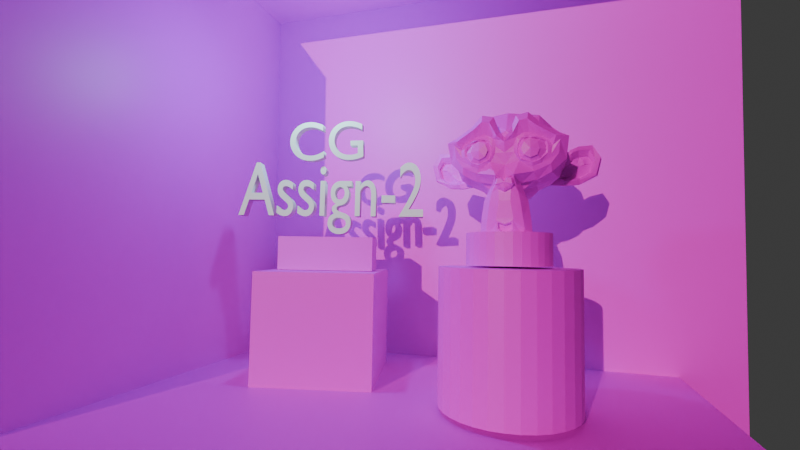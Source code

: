 # Source: Assign_2_scene.blend  (saved by Blender 4.0.36; exported with 4.5.12 LTS)
import bpy
from mathutils import Matrix  # noqa: F401  (used for matrix-valued properties, if any)

bpy.ops.wm.read_factory_settings(use_empty=True)
scene = bpy.context.scene
scene.name = 'Scene'

# ---- collections
col_collection = bpy.data.collections.new('Collection'); scene.collection.children.link(col_collection)

# ---- images (referenced by path relative to the original .blend; pixels are not part of the script)
import os
ASSET_DIR = os.environ.get("B2B_ASSET_DIR", "")  # directory of the original .blend (textures are referenced by path, not embedded)
HERE = os.path.dirname(os.path.abspath(__file__))  # packed textures are extracted next to this script under _unpacked/

def load_image(name, relpath, width, height, colorspace="sRGB"):
    """Load a texture the original file referenced (path relative to the .blend, or extracted next to this script)."""
    p = next((c for c in (os.path.join(HERE, relpath), os.path.join(ASSET_DIR, relpath)) if relpath and os.path.exists(c)), "")
    if p:
        img = bpy.data.images.load(p, check_existing=True)
        img.name = name
    else:  # same state as the original file: an image datablock whose file is absent (Cycles renders it pink)
        img = bpy.data.images.new(name, width, height)
        img.source = "FILE"
        img.filepath = "//" + (relpath or name)
    img.colorspace_settings.name = colorspace
    return img
img_wood_texture_png = load_image('wood_texture.png', 'textures/wood_texture.png', 1024, 1024, 'sRGB')
img_floor_text_png = load_image('floor_text.png', 'textures/floor_text.png', 1024, 1024, 'sRGB')
img_wood_texture_png_001 = load_image('wood_texture.png.001', 'textures/wood_texture.png', 1024, 1024, 'sRGB')
img_cube_texture_png = load_image('cube_texture.png', 'textures/cube_texture.png', 1024, 1024, 'sRGB')
img_wall_text_png = load_image('wall_text.png', 'textures/wall_text.png', 1024, 1024, 'sRGB')

# ---- materials (node trees are filled in below, after node groups)
mat_material_005 = bpy.data.materials.new('Material.005')
mat_material_005.use_transparent_shadow = False
mat_material_008 = bpy.data.materials.new('Material.008')
mat_material_008.use_transparent_shadow = False
mat_material_004 = bpy.data.materials.new('Material.004')
mat_material_004.use_transparent_shadow = False
mat_material_003 = bpy.data.materials.new('Material.003')
mat_material_003.use_transparent_shadow = False
mat_material_002 = bpy.data.materials.new('Material.002')
mat_material_002.use_transparent_shadow = False
mat_material_001 = bpy.data.materials.new('Material.001')
mat_material_001.alpha_threshold = 0.0
mat_material_001.use_transparent_shadow = False
mat_material_001.roughness = 0.5
mat_material_001.line_color = (0.0, 0.0, 0.0, 1.0)
mat_material = bpy.data.materials.new('Material')
mat_material.use_transparent_shadow = False
mat_material_011 = bpy.data.materials.new('Material.011')
mat_material_011.use_transparent_shadow = False
mat_material_007 = bpy.data.materials.new('Material.007')
mat_material_007.use_transparent_shadow = False

# ---- material node trees
mat_material_005.use_nodes = True; mat_material_005.node_tree.nodes.clear()
_N = mat_material_005.node_tree.nodes; _L = mat_material_005.node_tree.links
n0 = _N.new('ShaderNodeBsdfPrincipled'); n0.name = 'Principled BSDF'; n0.location = (10, 300)
n0.inputs[3].default_value = 1.45
n1 = _N.new('ShaderNodeOutputMaterial'); n1.name = 'Material Output'; n1.location = (300, 300)
n2 = _N.new('ShaderNodeTexImage'); n2.name = 'Image Texture'; n2.location = (-280, 280)
n2.image = img_wood_texture_png
_L.new(n0.outputs[0], n1.inputs[0])
_L.new(n2.outputs[0], n0.inputs[0])
n1.is_active_output = True
mat_material_008.use_nodes = True; mat_material_008.node_tree.nodes.clear()
_N = mat_material_008.node_tree.nodes; _L = mat_material_008.node_tree.links
n0 = _N.new('ShaderNodeBsdfPrincipled'); n0.name = 'Principled BSDF'; n0.location = (10, 300)
n0.inputs[3].default_value = 1.45
n1 = _N.new('ShaderNodeOutputMaterial'); n1.name = 'Material Output'; n1.location = (300, 300)
n2 = _N.new('ShaderNodeTexImage'); n2.name = 'Image Texture'; n2.location = (-280, 280)
n2.image = img_floor_text_png
_L.new(n0.outputs[0], n1.inputs[0])
_L.new(n2.outputs[0], n0.inputs[0])
n1.is_active_output = True
mat_material_004.use_nodes = True; mat_material_004.node_tree.nodes.clear()
_N = mat_material_004.node_tree.nodes; _L = mat_material_004.node_tree.links
n0 = _N.new('ShaderNodeBsdfPrincipled'); n0.name = 'Principled BSDF'; n0.location = (10, 300)
n0.inputs[3].default_value = 1.45
n1 = _N.new('ShaderNodeOutputMaterial'); n1.name = 'Material Output'; n1.location = (300, 300)
n2 = _N.new('ShaderNodeTexImage'); n2.name = 'Image Texture'; n2.location = (-280, 280)
n2.image = img_wood_texture_png_001
_L.new(n0.outputs[0], n1.inputs[0])
_L.new(n2.outputs[0], n0.inputs[0])
n1.is_active_output = True
mat_material_003.use_nodes = True; mat_material_003.node_tree.nodes.clear()
_N = mat_material_003.node_tree.nodes; _L = mat_material_003.node_tree.links
n0 = _N.new('ShaderNodeBsdfPrincipled'); n0.name = 'Principled BSDF'; n0.location = (10, 300)
n0.inputs[3].default_value = 1.45
n1 = _N.new('ShaderNodeOutputMaterial'); n1.name = 'Material Output'; n1.location = (300, 300)
n2 = _N.new('ShaderNodeTexImage'); n2.name = 'Image Texture'; n2.location = (-280, 280)
n2.image = img_wood_texture_png
_L.new(n0.outputs[0], n1.inputs[0])
_L.new(n2.outputs[0], n0.inputs[0])
n1.is_active_output = True
mat_material_002.use_nodes = True; mat_material_002.node_tree.nodes.clear()
_N = mat_material_002.node_tree.nodes; _L = mat_material_002.node_tree.links
n0 = _N.new('ShaderNodeBsdfPrincipled'); n0.name = 'Principled BSDF'; n0.location = (10, 300)
n0.inputs[3].default_value = 1.45
n1 = _N.new('ShaderNodeOutputMaterial'); n1.name = 'Material Output'; n1.location = (300, 300)
n2 = _N.new('ShaderNodeTexImage'); n2.name = 'Image Texture'; n2.location = (-280, 280)
n2.image = img_wood_texture_png_001
_L.new(n0.outputs[0], n1.inputs[0])
_L.new(n2.outputs[0], n0.inputs[0])
n1.is_active_output = True
mat_material_001.use_nodes = True; mat_material_001.node_tree.nodes.clear()
_N = mat_material_001.node_tree.nodes; _L = mat_material_001.node_tree.links
n0 = _N.new('ShaderNodeOutputMaterial'); n0.name = 'Material Output'; n0.location = (300, 300)
n1 = _N.new('ShaderNodeBsdfPrincipled'); n1.name = 'Principled BSDF'; n1.location = (10, 300)
n1.inputs[3].default_value = 1.45
n2 = _N.new('ShaderNodeTexImage'); n2.name = 'Image Texture'; n2.location = (-280, 280)
n2.image = img_cube_texture_png
_L.new(n1.outputs[0], n0.inputs[0])
_L.new(n2.outputs[0], n1.inputs[0])
n0.is_active_output = True
mat_material.use_nodes = True; mat_material.node_tree.nodes.clear()
_N = mat_material.node_tree.nodes; _L = mat_material.node_tree.links
n0 = _N.new('ShaderNodeBsdfPrincipled'); n0.name = 'Principled BSDF'; n0.location = (10, 300)
n0.inputs[3].default_value = 1.45
n1 = _N.new('ShaderNodeOutputMaterial'); n1.name = 'Material Output'; n1.location = (300, 300)
n2 = _N.new('ShaderNodeTexImage'); n2.name = 'Image Texture'; n2.location = (-280, 280)
n2.image = img_wall_text_png
_L.new(n0.outputs[0], n1.inputs[0])
_L.new(n2.outputs[0], n0.inputs[0])
n1.is_active_output = True
mat_material_011.use_nodes = True; mat_material_011.node_tree.nodes.clear()
_N = mat_material_011.node_tree.nodes; _L = mat_material_011.node_tree.links
n0 = _N.new('ShaderNodeBsdfPrincipled'); n0.name = 'Principled BSDF'; n0.location = (10, 300)
n0.inputs[3].default_value = 1.45
n1 = _N.new('ShaderNodeOutputMaterial'); n1.name = 'Material Output'; n1.location = (300, 300)
n2 = _N.new('ShaderNodeTexImage'); n2.name = 'Image Texture'; n2.location = (-280, 280)
n2.image = img_wall_text_png
_L.new(n0.outputs[0], n1.inputs[0])
_L.new(n2.outputs[0], n0.inputs[0])
n1.is_active_output = True
mat_material_007.use_nodes = True; mat_material_007.node_tree.nodes.clear()
_N = mat_material_007.node_tree.nodes; _L = mat_material_007.node_tree.links
n0 = _N.new('ShaderNodeBsdfPrincipled'); n0.name = 'Principled BSDF'; n0.location = (10, 300)
n0.inputs[3].default_value = 1.45
n1 = _N.new('ShaderNodeOutputMaterial'); n1.name = 'Material Output'; n1.location = (300, 300)
n2 = _N.new('ShaderNodeTexImage'); n2.name = 'Image Texture'; n2.location = (-280, 280)
n2.image = img_wood_texture_png
_L.new(n0.outputs[0], n1.inputs[0])
_L.new(n2.outputs[0], n0.inputs[0])
n1.is_active_output = True

# ---- world
world_world = bpy.data.worlds.new('World'); scene.world = world_world
world_world.use_nodes = True; world_world.node_tree.nodes.clear()
_N = world_world.node_tree.nodes; _L = world_world.node_tree.links
n0 = _N.new('ShaderNodeOutputWorld'); n0.name = 'World Output'; n0.location = (300, 300)
n1 = _N.new('ShaderNodeBackground'); n1.name = 'Background'; n1.location = (10, 300)
n1.inputs[0].default_value = (0.05088, 0.05088, 0.05088, 1.0)
_L.new(n1.outputs[0], n0.inputs[0])
n0.is_active_output = True
world_world.color = (0.05088, 0.05088, 0.05088)
world_world.use_sun_shadow = False
world_world.sun_shadow_jitter_overblur = 0.0

# ---- cameras
cam_camera = bpy.data.cameras.new('Camera')
cam_camera.clip_end = 100.0
cam_camera.lens = 20.0
cam_camera.ortho_scale = 7.314

# ---- lights
light_sun = bpy.data.lights.new('Sun', 'SUN')
light_sun.color = (1.0, 0.944, 0.6712)
light_sun.transmission_factor = 0.0
light_sun.energy = 2.0
light_light_001 = bpy.data.lights.new('Light.001', 'POINT')
light_light_001.color = (0.3466, 0.9274, 1.0)
light_light_001.transmission_factor = 0.0
light_light_001.use_soft_falloff = False
light_light_001.energy = 300.0
light_light_001.shadow_soft_size = 0.1
light_light_001.shadow_maximum_resolution = 0.006
light_light_001.use_absolute_resolution = True

# ---- meshes
me_suzanne = bpy.data.meshes.new('Suzanne')
me_suzanne.from_pydata([(0.4375, -0.7656, 0.1641), (-0.4375, -0.7656, 0.1641), (0.5, -0.6875, 0.09375), (-0.5, -0.6875, 0.09375), (0.5469, -0.5781, 0.05469), (-0.5469, -0.5781, 0.05469), (0.3516, -0.6172, -0.02344), (-0.3516, -0.6172, -0.02344), (0.3516, -0.7188, 0.03125), (-0.3516, -0.7188, 0.03125), (0.3516, -0.7812, 0.1328), (-0.3516, -0.7812, 0.1328), (0.2734, -0.7969, 0.1641), (-0.2734, -0.7969, 0.1641), (0.2031, -0.7422, 0.09375), (-0.2031, -0.7422, 0.09375), (0.1562, -0.6484, 0.05469), (-0.1562, -0.6484, 0.05469), (0.07812, -0.6562, 0.2422), (-0.07812, -0.6562, 0.2422), (0.1406, -0.7422, 0.2422), (-0.1406, -0.7422, 0.2422), (0.2422, -0.7969, 0.2422), (-0.2422, -0.7969, 0.2422), (0.2734, -0.7969, 0.3281), (-0.2734, -0.7969, 0.3281), (0.2031, -0.7422, 0.3906), (-0.2031, -0.7422, 0.3906), (0.1562, -0.6484, 0.4375), (-0.1562, -0.6484, 0.4375), (0.3516, -0.6172, 0.5156), (-0.3516, -0.6172, 0.5156), (0.3516, -0.7188, 0.4531), (-0.3516, -0.7188, 0.4531), (0.3516, -0.7812, 0.3594), (-0.3516, -0.7812, 0.3594), (0.4375, -0.7656, 0.3281), (-0.4375, -0.7656, 0.3281), (0.5, -0.6875, 0.3906), (-0.5, -0.6875, 0.3906), (0.5469, -0.5781, 0.4375), (-0.5469, -0.5781, 0.4375), (0.625, -0.5625, 0.2422), (-0.625, -0.5625, 0.2422), (0.5625, -0.6719, 0.2422), (-0.5625, -0.6719, 0.2422), (0.4688, -0.7578, 0.2422), (-0.4688, -0.7578, 0.2422), (0.4766, -0.7734, 0.2422), (-0.4766, -0.7734, 0.2422), (0.4453, -0.7812, 0.3359), (-0.4453, -0.7812, 0.3359), (0.3516, -0.8047, 0.375), (-0.3516, -0.8047, 0.375), (0.2656, -0.8203, 0.3359), (-0.2656, -0.8203, 0.3359), (0.2266, -0.8203, 0.2422), (-0.2266, -0.8203, 0.2422), (0.2656, -0.8203, 0.1562), (-0.2656, -0.8203, 0.1562), (0.3516, -0.8281, 0.2422), (-0.3516, -0.8281, 0.2422), (0.3516, -0.8047, 0.1172), (-0.3516, -0.8047, 0.1172), (0.4453, -0.7812, 0.1562), (-0.4453, -0.7812, 0.1562), (0.0, -0.7422, 0.4297), (0.0, -0.8203, 0.3516), (0.0, -0.7344, -0.6797), (0.0, -0.7812, -0.3203), (0.0, -0.7969, -0.1875), (0.0, -0.7188, -0.7734), (0.0, -0.6016, 0.4062), (0.0, -0.5703, 0.5703), (0.0, 0.5469, 0.8984), (0.0, 0.8516, 0.5625), (0.0, 0.8281, 0.07031), (0.0, 0.3516, -0.3828), (0.2031, -0.5625, -0.1875), (-0.2031, -0.5625, -0.1875), (0.3125, -0.5703, -0.4375), (-0.3125, -0.5703, -0.4375), (0.3516, -0.5703, -0.6953), (-0.3516, -0.5703, -0.6953), (0.3672, -0.5312, -0.8906), (-0.3672, -0.5312, -0.8906), (0.3281, -0.5234, -0.9453), (-0.3281, -0.5234, -0.9453), (0.1797, -0.5547, -0.9688), (-0.1797, -0.5547, -0.9688), (0.0, -0.5781, -0.9844), (0.4375, -0.5312, -0.1406), (-0.4375, -0.5312, -0.1406), (0.6328, -0.5391, -0.03906), (-0.6328, -0.5391, -0.03906), (0.8281, -0.4453, 0.1484), (-0.8281, -0.4453, 0.1484), (0.8594, -0.5938, 0.4297), (-0.8594, -0.5938, 0.4297), (0.7109, -0.625, 0.4844), (-0.7109, -0.625, 0.4844), (0.4922, -0.6875, 0.6016), (-0.4922, -0.6875, 0.6016), (0.3203, -0.7344, 0.7578), (-0.3203, -0.7344, 0.7578), (0.1562, -0.7578, 0.7188), (-0.1562, -0.7578, 0.7188), (0.0625, -0.75, 0.4922), (-0.0625, -0.75, 0.4922), (0.1641, -0.7734, 0.4141), (-0.1641, -0.7734, 0.4141), (0.125, -0.7656, 0.3047), (-0.125, -0.7656, 0.3047), (0.2031, -0.7422, 0.09375), (-0.2031, -0.7422, 0.09375), (0.375, -0.7031, 0.01562), (-0.375, -0.7031, 0.01562), (0.4922, -0.6719, 0.0625), (-0.4922, -0.6719, 0.0625), (0.625, -0.6484, 0.1875), (-0.625, -0.6484, 0.1875), (0.6406, -0.6484, 0.2969), (-0.6406, -0.6484, 0.2969), (0.6016, -0.6641, 0.375), (-0.6016, -0.6641, 0.375), (0.4297, -0.7188, 0.4375), (-0.4297, -0.7188, 0.4375), (0.25, -0.7578, 0.4688), (-0.25, -0.7578, 0.4688), (0.0, -0.7344, -0.7656), (0.1094, -0.7344, -0.7188), (-0.1094, -0.7344, -0.7188), (0.1172, -0.7109, -0.8359), (-0.1172, -0.7109, -0.8359), (0.0625, -0.6953, -0.8828), (-0.0625, -0.6953, -0.8828), (0.0, -0.6875, -0.8906), (0.0, -0.75, -0.1953), (0.0, -0.7422, -0.1406), (0.1016, -0.7422, -0.1484), (-0.1016, -0.7422, -0.1484), (0.125, -0.75, -0.2266), (-0.125, -0.75, -0.2266), (0.08594, -0.7422, -0.2891), (-0.08594, -0.7422, -0.2891), (0.3984, -0.6719, -0.04688), (-0.3984, -0.6719, -0.04688), (0.6172, -0.625, 0.05469), (-0.6172, -0.625, 0.05469), (0.7266, -0.6016, 0.2031), (-0.7266, -0.6016, 0.2031), (0.7422, -0.6562, 0.375), (-0.7422, -0.6562, 0.375), (0.6875, -0.7266, 0.4141), (-0.6875, -0.7266, 0.4141), (0.4375, -0.7969, 0.5469), (-0.4375, -0.7969, 0.5469), (0.3125, -0.8359, 0.6406), (-0.3125, -0.8359, 0.6406), (0.2031, -0.8516, 0.6172), (-0.2031, -0.8516, 0.6172), (0.1016, -0.8438, 0.4297), (-0.1016, -0.8438, 0.4297), (0.125, -0.8125, -0.1016), (-0.125, -0.8125, -0.1016), (0.2109, -0.7109, -0.4453), (-0.2109, -0.7109, -0.4453), (0.25, -0.6875, -0.7031), (-0.25, -0.6875, -0.7031), (0.2656, -0.6641, -0.8203), (-0.2656, -0.6641, -0.8203), (0.2344, -0.6328, -0.9141), (-0.2344, -0.6328, -0.9141), (0.1641, -0.6328, -0.9297), (-0.1641, -0.6328, -0.9297), (0.0, -0.6406, -0.9453), (0.0, -0.7266, 0.04688), (0.0, -0.7656, 0.2109), (0.3281, -0.7422, 0.4766), (-0.3281, -0.7422, 0.4766), (0.1641, -0.75, 0.1406), (-0.1641, -0.75, 0.1406), (0.1328, -0.7578, 0.2109), (-0.1328, -0.7578, 0.2109), (0.1172, -0.7344, -0.6875), (-0.1172, -0.7344, -0.6875), (0.07812, -0.75, -0.4453), (-0.07812, -0.75, -0.4453), (0.0, -0.75, -0.4453), (0.0, -0.7422, -0.3281), (0.09375, -0.7812, -0.2734), (-0.09375, -0.7812, -0.2734), (0.1328, -0.7969, -0.2266), (-0.1328, -0.7969, -0.2266), (0.1094, -0.7812, -0.1328), (-0.1094, -0.7812, -0.1328), (0.03906, -0.7812, -0.125), (-0.03906, -0.7812, -0.125), (0.0, -0.8281, -0.2031), (0.04688, -0.8125, -0.1484), (-0.04688, -0.8125, -0.1484), (0.09375, -0.8125, -0.1562), (-0.09375, -0.8125, -0.1562), (0.1094, -0.8281, -0.2266), (-0.1094, -0.8281, -0.2266), (0.07812, -0.8047, -0.25), (-0.07812, -0.8047, -0.25), (0.0, -0.8047, -0.2891), (0.2578, -0.5547, -0.3125), (-0.2578, -0.5547, -0.3125), (0.1641, -0.7109, -0.2422), (-0.1641, -0.7109, -0.2422), (0.1797, -0.7109, -0.3125), (-0.1797, -0.7109, -0.3125), (0.2344, -0.5547, -0.25), (-0.2344, -0.5547, -0.25), (0.0, -0.6875, -0.875), (0.04688, -0.6875, -0.8672), (-0.04688, -0.6875, -0.8672), (0.09375, -0.7109, -0.8203), (-0.09375, -0.7109, -0.8203), (0.09375, -0.7266, -0.7422), (-0.09375, -0.7266, -0.7422), (0.0, -0.6562, -0.7812), (0.09375, -0.6641, -0.75), (-0.09375, -0.6641, -0.75), (0.09375, -0.6406, -0.8125), (-0.09375, -0.6406, -0.8125), (0.04688, -0.6328, -0.8516), (-0.04688, -0.6328, -0.8516), (0.0, -0.6328, -0.8594), (0.1719, -0.7812, 0.2188), (-0.1719, -0.7812, 0.2188), (0.1875, -0.7734, 0.1562), (-0.1875, -0.7734, 0.1562), (0.3359, -0.7578, 0.4297), (-0.3359, -0.7578, 0.4297), (0.2734, -0.7734, 0.4219), (-0.2734, -0.7734, 0.4219), (0.4219, -0.7734, 0.3984), (-0.4219, -0.7734, 0.3984), (0.5625, -0.6953, 0.3516), (-0.5625, -0.6953, 0.3516), (0.5859, -0.6875, 0.2891), (-0.5859, -0.6875, 0.2891), (0.5781, -0.6797, 0.1953), (-0.5781, -0.6797, 0.1953), (0.4766, -0.7188, 0.1016), (-0.4766, -0.7188, 0.1016), (0.375, -0.7422, 0.0625), (-0.375, -0.7422, 0.0625), (0.2266, -0.7812, 0.1094), (-0.2266, -0.7812, 0.1094), (0.1797, -0.7812, 0.2969), (-0.1797, -0.7812, 0.2969), (0.2109, -0.7812, 0.375), (-0.2109, -0.7812, 0.375), (0.2344, -0.7578, 0.3594), (-0.2344, -0.7578, 0.3594), (0.1953, -0.7578, 0.2969), (-0.1953, -0.7578, 0.2969), (0.2422, -0.7578, 0.125), (-0.2422, -0.7578, 0.125), (0.375, -0.7266, 0.08594), (-0.375, -0.7266, 0.08594), (0.4609, -0.7031, 0.1172), (-0.4609, -0.7031, 0.1172), (0.5469, -0.6719, 0.2109), (-0.5469, -0.6719, 0.2109), (0.5547, -0.6719, 0.2812), (-0.5547, -0.6719, 0.2812), (0.5312, -0.6797, 0.3359), (-0.5312, -0.6797, 0.3359), (0.4141, -0.75, 0.3906), (-0.4141, -0.75, 0.3906), (0.2812, -0.7656, 0.3984), (-0.2812, -0.7656, 0.3984), (0.3359, -0.75, 0.4062), (-0.3359, -0.75, 0.4062), (0.2031, -0.75, 0.1719), (-0.2031, -0.75, 0.1719), (0.1953, -0.75, 0.2266), (-0.1953, -0.75, 0.2266), (0.1094, -0.6094, 0.4609), (-0.1094, -0.6094, 0.4609), (0.1953, -0.6172, 0.6641), (-0.1953, -0.6172, 0.6641), (0.3359, -0.5938, 0.6875), (-0.3359, -0.5938, 0.6875), (0.4844, -0.5547, 0.5547), (-0.4844, -0.5547, 0.5547), (0.6797, -0.4922, 0.4531), (-0.6797, -0.4922, 0.4531), (0.7969, -0.4609, 0.4062), (-0.7969, -0.4609, 0.4062), (0.7734, -0.375, 0.1641), (-0.7734, -0.375, 0.1641), (0.6016, -0.4141, 0.0), (-0.6016, -0.4141, 0.0), (0.4375, -0.4688, -0.09375), (-0.4375, -0.4688, -0.09375), (0.0, -0.2891, 0.8984), (0.0, 0.07812, 0.9844), (0.0, 0.6719, -0.1953), (0.0, -0.1875, -0.4609), (0.0, -0.4609, -0.9766), (0.0, -0.3438, -0.8047), (0.0, -0.3203, -0.5703), (0.0, -0.2812, -0.4844), (0.8516, -0.05469, 0.2344), (-0.8516, -0.05469, 0.2344), (0.8594, 0.04688, 0.3203), (-0.8594, 0.04688, 0.3203), (0.7734, 0.4375, 0.2656), (-0.7734, 0.4375, 0.2656), (0.4609, 0.7031, 0.4375), (-0.4609, 0.7031, 0.4375), (0.7344, -0.07031, -0.04688), (-0.7344, -0.07031, -0.04688), (0.5938, 0.1641, -0.125), (-0.5938, 0.1641, -0.125), (0.6406, 0.4297, -0.007812), (-0.6406, 0.4297, -0.007812), (0.3359, 0.6641, 0.05469), (-0.3359, 0.6641, 0.05469), (0.2344, -0.4062, -0.3516), (-0.2344, -0.4062, -0.3516), (0.1797, -0.2578, -0.4141), (-0.1797, -0.2578, -0.4141), (0.2891, -0.3828, -0.7109), (-0.2891, -0.3828, -0.7109), (0.25, -0.3906, -0.5), (-0.25, -0.3906, -0.5), (0.3281, -0.3984, -0.9141), (-0.3281, -0.3984, -0.9141), (0.1406, -0.3672, -0.7578), (-0.1406, -0.3672, -0.7578), (0.125, -0.3594, -0.5391), (-0.125, -0.3594, -0.5391), (0.1641, -0.4375, -0.9453), (-0.1641, -0.4375, -0.9453), (0.2188, -0.4297, -0.2812), (-0.2188, -0.4297, -0.2812), (0.2109, -0.4688, -0.2266), (-0.2109, -0.4688, -0.2266), (0.2031, -0.5, -0.1719), (-0.2031, -0.5, -0.1719), (0.2109, -0.1641, -0.3906), (-0.2109, -0.1641, -0.3906), (0.2969, 0.2656, -0.3125), (-0.2969, 0.2656, -0.3125), (0.3438, 0.5391, -0.1484), (-0.3438, 0.5391, -0.1484), (0.4531, 0.3828, 0.8672), (-0.4531, 0.3828, 0.8672), (0.4531, 0.07031, 0.9297), (-0.4531, 0.07031, 0.9297), (0.4531, -0.2344, 0.8516), (-0.4531, -0.2344, 0.8516), (0.4609, -0.4297, 0.5234), (-0.4609, -0.4297, 0.5234), (0.7266, -0.3359, 0.4062), (-0.7266, -0.3359, 0.4062), (0.6328, -0.2812, 0.4531), (-0.6328, -0.2812, 0.4531), (0.6406, -0.05469, 0.7031), (-0.6406, -0.05469, 0.7031), (0.7969, -0.125, 0.5625), (-0.7969, -0.125, 0.5625), (0.7969, 0.1172, 0.6172), (-0.7969, 0.1172, 0.6172), (0.6406, 0.1953, 0.75), (-0.6406, 0.1953, 0.75), (0.6406, 0.4453, 0.6797), (-0.6406, 0.4453, 0.6797), (0.7969, 0.3594, 0.5391), (-0.7969, 0.3594, 0.5391), (0.6172, 0.5859, 0.3281), (-0.6172, 0.5859, 0.3281), (0.4844, 0.5469, 0.02344), (-0.4844, 0.5469, 0.02344), (0.8203, 0.2031, 0.3281), (-0.8203, 0.2031, 0.3281), (0.4062, -0.1484, -0.1719), (-0.4062, -0.1484, -0.1719), (0.4297, 0.2109, -0.1953), (-0.4297, 0.2109, -0.1953), (0.8906, 0.2344, 0.4062), (-0.8906, 0.2344, 0.4062), (0.7734, 0.125, -0.1406), (-0.7734, 0.125, -0.1406), (1.039, 0.3281, -0.1016), (-1.039, 0.3281, -0.1016), (1.281, 0.4297, 0.05469), (-1.281, 0.4297, 0.05469), (1.352, 0.4219, 0.3203), (-1.352, 0.4219, 0.3203), (1.234, 0.4219, 0.5078), (-1.234, 0.4219, 0.5078), (1.023, 0.3125, 0.4766), (-1.023, 0.3125, 0.4766), (1.016, 0.2891, 0.4141), (-1.016, 0.2891, 0.4141), (1.188, 0.3906, 0.4375), (-1.188, 0.3906, 0.4375), (1.266, 0.4062, 0.2891), (-1.266, 0.4062, 0.2891), (1.211, 0.4062, 0.07812), (-1.211, 0.4062, 0.07812), (1.031, 0.3047, -0.03906), (-1.031, 0.3047, -0.03906), (0.8281, 0.1328, -0.07031), (-0.8281, 0.1328, -0.07031), (0.9219, 0.2188, 0.3594), (-0.9219, 0.2188, 0.3594), (0.9453, 0.2891, 0.3047), (-0.9453, 0.2891, 0.3047), (0.8828, 0.2109, -0.02344), (-0.8828, 0.2109, -0.02344), (1.039, 0.3672, 0.0), (-1.039, 0.3672, 0.0), (1.188, 0.4453, 0.09375), (-1.188, 0.4453, 0.09375), (1.234, 0.4453, 0.25), (-1.234, 0.4453, 0.25), (1.172, 0.4375, 0.3594), (-1.172, 0.4375, 0.3594), (1.023, 0.3594, 0.3438), (-1.023, 0.3594, 0.3438), (0.8438, 0.2109, 0.2891), (-0.8438, 0.2109, 0.2891), (0.8359, 0.2734, 0.1719), (-0.8359, 0.2734, 0.1719), (0.7578, 0.2734, 0.09375), (-0.7578, 0.2734, 0.09375), (0.8203, 0.2734, 0.08594), (-0.8203, 0.2734, 0.08594), (0.8438, 0.2734, 0.01562), (-0.8438, 0.2734, 0.01562), (0.8125, 0.2734, -0.01562), (-0.8125, 0.2734, -0.01562), (0.7266, 0.07031, 0.0), (-0.7266, 0.07031, 0.0), (0.7188, 0.1719, -0.02344), (-0.7188, 0.1719, -0.02344), (0.7188, 0.1875, 0.03906), (-0.7188, 0.1875, 0.03906), (0.7969, 0.2109, 0.2031), (-0.7969, 0.2109, 0.2031), (0.8906, 0.2656, 0.2422), (-0.8906, 0.2656, 0.2422), (0.8906, 0.3203, 0.2344), (-0.8906, 0.3203, 0.2344), (0.8125, 0.3203, -0.01562), (-0.8125, 0.3203, -0.01562), (0.8516, 0.3203, 0.01562), (-0.8516, 0.3203, 0.01562), (0.8281, 0.3203, 0.07812), (-0.8281, 0.3203, 0.07812), (0.7656, 0.3203, 0.09375), (-0.7656, 0.3203, 0.09375), (0.8438, 0.3203, 0.1719), (-0.8438, 0.3203, 0.1719), (1.039, 0.4141, 0.3281), (-1.039, 0.4141, 0.3281), (1.188, 0.4844, 0.3438), (-1.188, 0.4844, 0.3438), (1.258, 0.4922, 0.2422), (-1.258, 0.4922, 0.2422), (1.211, 0.4844, 0.08594), (-1.211, 0.4844, 0.08594), (1.047, 0.4219, 0.0), (-1.047, 0.4219, 0.0), (0.8828, 0.2656, -0.01562), (-0.8828, 0.2656, -0.01562), (0.9531, 0.3438, 0.2891), (-0.9531, 0.3438, 0.2891), (0.8906, 0.3281, 0.1094), (-0.8906, 0.3281, 0.1094), (0.9375, 0.3359, 0.0625), (-0.9375, 0.3359, 0.0625), (1.0, 0.3672, 0.125), (-1.0, 0.3672, 0.125), (0.9609, 0.3516, 0.1719), (-0.9609, 0.3516, 0.1719), (1.016, 0.375, 0.2344), (-1.016, 0.375, 0.2344), (1.055, 0.3828, 0.1875), (-1.055, 0.3828, 0.1875), (1.109, 0.3906, 0.2109), (-1.109, 0.3906, 0.2109), (1.086, 0.3906, 0.2734), (-1.086, 0.3906, 0.2734), (1.023, 0.4844, 0.4375), (-1.023, 0.4844, 0.4375), (1.25, 0.5469, 0.4688), (-1.25, 0.5469, 0.4688), (1.367, 0.5, 0.2969), (-1.367, 0.5, 0.2969), (1.312, 0.5312, 0.05469), (-1.312, 0.5312, 0.05469), (1.039, 0.4922, -0.08594), (-1.039, 0.4922, -0.08594), (0.7891, 0.3281, -0.125), (-0.7891, 0.3281, -0.125), (0.8594, 0.3828, 0.3828), (-0.8594, 0.3828, 0.3828)], [], [(46, 0, 2, 44), (3, 1, 47, 45), (44, 2, 4, 42), (5, 3, 45, 43), (2, 8, 6, 4), (7, 9, 3, 5), (0, 10, 8, 2), (9, 11, 1, 3), (10, 12, 14, 8), (15, 13, 11, 9), (8, 14, 16, 6), (17, 15, 9, 7), (14, 20, 18, 16), (19, 21, 15, 17), (12, 22, 20, 14), (21, 23, 13, 15), (22, 24, 26, 20), (27, 25, 23, 21), (20, 26, 28, 18), (29, 27, 21, 19), (26, 32, 30, 28), (31, 33, 27, 29), (24, 34, 32, 26), (33, 35, 25, 27), (34, 36, 38, 32), (39, 37, 35, 33), (32, 38, 40, 30), (41, 39, 33, 31), (38, 44, 42, 40), (43, 45, 39, 41), (36, 46, 44, 38), (45, 47, 37, 39), (46, 36, 50, 48), (51, 37, 47, 49), (36, 34, 52, 50), (53, 35, 37, 51), (34, 24, 54, 52), (55, 25, 35, 53), (24, 22, 56, 54), (57, 23, 25, 55), (22, 12, 58, 56), (59, 13, 23, 57), (12, 10, 62, 58), (63, 11, 13, 59), (10, 0, 64, 62), (65, 1, 11, 63), (0, 46, 48, 64), (49, 47, 1, 65), (60, 64, 48), (49, 65, 61), (62, 64, 60), (61, 65, 63), (60, 58, 62), (63, 59, 61), (60, 56, 58), (59, 57, 61), (60, 54, 56), (57, 55, 61), (60, 52, 54), (55, 53, 61), (60, 50, 52), (53, 51, 61), (60, 48, 50), (51, 49, 61), (88, 173, 175, 90), (175, 174, 89, 90), (86, 171, 173, 88), (174, 172, 87, 89), (84, 169, 171, 86), (172, 170, 85, 87), (82, 167, 169, 84), (170, 168, 83, 85), (80, 165, 167, 82), (168, 166, 81, 83), (78, 91, 145, 163), (146, 92, 79, 164), (91, 93, 147, 145), (148, 94, 92, 146), (93, 95, 149, 147), (150, 96, 94, 148), (95, 97, 151, 149), (152, 98, 96, 150), (97, 99, 153, 151), (154, 100, 98, 152), (99, 101, 155, 153), (156, 102, 100, 154), (101, 103, 157, 155), (158, 104, 102, 156), (103, 105, 159, 157), (160, 106, 104, 158), (105, 107, 161, 159), (162, 108, 106, 160), (107, 66, 67, 161), (67, 66, 108, 162), (109, 127, 159, 161), (160, 128, 110, 162), (127, 178, 157, 159), (158, 179, 128, 160), (125, 155, 157, 178), (158, 156, 126, 179), (123, 153, 155, 125), (156, 154, 124, 126), (121, 151, 153, 123), (154, 152, 122, 124), (119, 149, 151, 121), (152, 150, 120, 122), (117, 147, 149, 119), (150, 148, 118, 120), (115, 145, 147, 117), (148, 146, 116, 118), (113, 163, 145, 115), (146, 164, 114, 116), (113, 180, 176, 163), (176, 181, 114, 164), (109, 161, 67, 111), (67, 162, 110, 112), (111, 67, 177, 182), (177, 67, 112, 183), (176, 180, 182, 177), (183, 181, 176, 177), (134, 136, 175, 173), (175, 136, 135, 174), (132, 134, 173, 171), (174, 135, 133, 172), (130, 132, 171, 169), (172, 133, 131, 170), (165, 186, 184, 167), (185, 187, 166, 168), (130, 169, 167, 184), (168, 170, 131, 185), (143, 189, 188, 186), (188, 189, 144, 187), (184, 186, 188, 68), (188, 187, 185, 68), (129, 130, 184, 68), (185, 131, 129, 68), (141, 192, 190, 143), (191, 193, 142, 144), (139, 194, 192, 141), (193, 195, 140, 142), (138, 196, 194, 139), (195, 197, 138, 140), (137, 70, 196, 138), (197, 70, 137, 138), (189, 143, 190, 69), (191, 144, 189, 69), (69, 190, 205, 207), (206, 191, 69, 207), (70, 198, 199, 196), (200, 198, 70, 197), (196, 199, 201, 194), (202, 200, 197, 195), (194, 201, 203, 192), (204, 202, 195, 193), (192, 203, 205, 190), (206, 204, 193, 191), (198, 203, 201, 199), (202, 204, 198, 200), (198, 207, 205, 203), (206, 207, 198, 204), (138, 139, 163, 176), (164, 140, 138, 176), (139, 141, 210, 163), (211, 142, 140, 164), (141, 143, 212, 210), (213, 144, 142, 211), (143, 186, 165, 212), (166, 187, 144, 213), (80, 208, 212, 165), (213, 209, 81, 166), (208, 214, 210, 212), (211, 215, 209, 213), (78, 163, 210, 214), (211, 164, 79, 215), (130, 129, 71, 221), (71, 129, 131, 222), (132, 130, 221, 219), (222, 131, 133, 220), (134, 132, 219, 217), (220, 133, 135, 218), (136, 134, 217, 216), (218, 135, 136, 216), (216, 217, 228, 230), (229, 218, 216, 230), (217, 219, 226, 228), (227, 220, 218, 229), (219, 221, 224, 226), (225, 222, 220, 227), (221, 71, 223, 224), (223, 71, 222, 225), (223, 230, 228, 224), (229, 230, 223, 225), (224, 228, 226), (227, 229, 225), (182, 180, 233, 231), (234, 181, 183, 232), (111, 182, 231, 253), (232, 183, 112, 254), (109, 111, 253, 255), (254, 112, 110, 256), (180, 113, 251, 233), (252, 114, 181, 234), (113, 115, 249, 251), (250, 116, 114, 252), (115, 117, 247, 249), (248, 118, 116, 250), (117, 119, 245, 247), (246, 120, 118, 248), (119, 121, 243, 245), (244, 122, 120, 246), (121, 123, 241, 243), (242, 124, 122, 244), (123, 125, 239, 241), (240, 126, 124, 242), (125, 178, 235, 239), (236, 179, 126, 240), (178, 127, 237, 235), (238, 128, 179, 236), (127, 109, 255, 237), (256, 110, 128, 238), (237, 255, 257, 275), (258, 256, 238, 276), (235, 237, 275, 277), (276, 238, 236, 278), (239, 235, 277, 273), (278, 236, 240, 274), (241, 239, 273, 271), (274, 240, 242, 272), (243, 241, 271, 269), (272, 242, 244, 270), (245, 243, 269, 267), (270, 244, 246, 268), (247, 245, 267, 265), (268, 246, 248, 266), (249, 247, 265, 263), (266, 248, 250, 264), (251, 249, 263, 261), (264, 250, 252, 262), (233, 251, 261, 279), (262, 252, 234, 280), (255, 253, 259, 257), (260, 254, 256, 258), (253, 231, 281, 259), (282, 232, 254, 260), (231, 233, 279, 281), (280, 234, 232, 282), (66, 107, 283, 72), (284, 108, 66, 72), (107, 105, 285, 283), (286, 106, 108, 284), (105, 103, 287, 285), (288, 104, 106, 286), (103, 101, 289, 287), (290, 102, 104, 288), (101, 99, 291, 289), (292, 100, 102, 290), (99, 97, 293, 291), (294, 98, 100, 292), (97, 95, 295, 293), (296, 96, 98, 294), (95, 93, 297, 295), (298, 94, 96, 296), (93, 91, 299, 297), (300, 92, 94, 298), (307, 308, 327, 337), (328, 308, 307, 338), (306, 307, 337, 335), (338, 307, 306, 336), (305, 306, 335, 339), (336, 306, 305, 340), (88, 90, 305, 339), (305, 90, 89, 340), (86, 88, 339, 333), (340, 89, 87, 334), (84, 86, 333, 329), (334, 87, 85, 330), (82, 84, 329, 331), (330, 85, 83, 332), (329, 335, 337, 331), (338, 336, 330, 332), (329, 333, 339, 335), (340, 334, 330, 336), (325, 331, 337, 327), (338, 332, 326, 328), (80, 82, 331, 325), (332, 83, 81, 326), (208, 341, 343, 214), (344, 342, 209, 215), (80, 325, 341, 208), (342, 326, 81, 209), (78, 214, 343, 345), (344, 215, 79, 346), (78, 345, 299, 91), (300, 346, 79, 92), (76, 323, 351, 303), (352, 324, 76, 303), (303, 351, 349, 77), (350, 352, 303, 77), (77, 349, 347, 304), (348, 350, 77, 304), (304, 347, 327, 308), (328, 348, 304, 308), (325, 327, 347, 341), (348, 328, 326, 342), (295, 297, 317, 309), (318, 298, 296, 310), (75, 315, 323, 76), (324, 316, 75, 76), (301, 357, 355, 302), (356, 358, 301, 302), (302, 355, 353, 74), (354, 356, 302, 74), (74, 353, 315, 75), (316, 354, 74, 75), (291, 293, 361, 363), (362, 294, 292, 364), (363, 361, 367, 365), (368, 362, 364, 366), (365, 367, 369, 371), (370, 368, 366, 372), (371, 369, 375, 373), (376, 370, 372, 374), (313, 377, 373, 375), (374, 378, 314, 376), (315, 353, 373, 377), (374, 354, 316, 378), (353, 355, 371, 373), (372, 356, 354, 374), (355, 357, 365, 371), (366, 358, 356, 372), (357, 359, 363, 365), (364, 360, 358, 366), (289, 291, 363, 359), (364, 292, 290, 360), (73, 359, 357, 301), (358, 360, 73, 301), (283, 285, 287, 289), (288, 286, 284, 290), (283, 289, 359, 73), (360, 290, 284, 73), (72, 283, 73), (73, 284, 72), (293, 295, 309, 361), (310, 296, 294, 362), (309, 311, 367, 361), (368, 312, 310, 362), (311, 381, 369, 367), (370, 382, 312, 368), (313, 375, 369, 381), (370, 376, 314, 382), (347, 349, 385, 383), (386, 350, 348, 384), (317, 383, 385, 319), (386, 384, 318, 320), (297, 299, 383, 317), (384, 300, 298, 318), (299, 343, 341, 383), (342, 344, 300, 384), (341, 347, 383), (384, 348, 342), (299, 345, 343), (344, 346, 300), (313, 321, 379, 377), (380, 322, 314, 378), (315, 377, 379, 323), (380, 378, 316, 324), (319, 385, 379, 321), (380, 386, 320, 322), (349, 351, 379, 385), (380, 352, 350, 386), (323, 379, 351), (352, 380, 324), (399, 387, 413, 401), (414, 388, 400, 402), (399, 401, 403, 397), (404, 402, 400, 398), (397, 403, 405, 395), (406, 404, 398, 396), (395, 405, 407, 393), (408, 406, 396, 394), (393, 407, 409, 391), (410, 408, 394, 392), (391, 409, 411, 389), (412, 410, 392, 390), (409, 419, 417, 411), (418, 420, 410, 412), (407, 421, 419, 409), (420, 422, 408, 410), (405, 423, 421, 407), (422, 424, 406, 408), (403, 425, 423, 405), (424, 426, 404, 406), (401, 427, 425, 403), (426, 428, 402, 404), (401, 413, 415, 427), (416, 414, 402, 428), (317, 319, 443, 441), (444, 320, 318, 442), (319, 389, 411, 443), (412, 390, 320, 444), (309, 317, 441, 311), (442, 318, 310, 312), (381, 429, 413, 387), (414, 430, 382, 388), (411, 417, 439, 443), (440, 418, 412, 444), (437, 445, 443, 439), (444, 446, 438, 440), (433, 445, 437, 435), (438, 446, 434, 436), (431, 447, 445, 433), (446, 448, 432, 434), (429, 447, 431, 449), (432, 448, 430, 450), (413, 429, 449, 415), (450, 430, 414, 416), (311, 447, 429, 381), (430, 448, 312, 382), (311, 441, 445, 447), (446, 442, 312, 448), (441, 443, 445), (446, 444, 442), (415, 449, 451, 475), (452, 450, 416, 476), (449, 431, 461, 451), (462, 432, 450, 452), (431, 433, 459, 461), (460, 434, 432, 462), (433, 435, 457, 459), (458, 436, 434, 460), (435, 437, 455, 457), (456, 438, 436, 458), (437, 439, 453, 455), (454, 440, 438, 456), (439, 417, 473, 453), (474, 418, 440, 454), (427, 415, 475, 463), (476, 416, 428, 464), (425, 427, 463, 465), (464, 428, 426, 466), (423, 425, 465, 467), (466, 426, 424, 468), (421, 423, 467, 469), (468, 424, 422, 470), (419, 421, 469, 471), (470, 422, 420, 472), (417, 419, 471, 473), (472, 420, 418, 474), (457, 455, 479, 477), (480, 456, 458, 478), (477, 479, 481, 483), (482, 480, 478, 484), (483, 481, 487, 485), (488, 482, 484, 486), (485, 487, 489, 491), (490, 488, 486, 492), (463, 475, 485, 491), (486, 476, 464, 492), (451, 483, 485, 475), (486, 484, 452, 476), (451, 461, 477, 483), (478, 462, 452, 484), (457, 477, 461, 459), (462, 478, 458, 460), (453, 473, 479, 455), (480, 474, 454, 456), (471, 481, 479, 473), (480, 482, 472, 474), (469, 487, 481, 471), (482, 488, 470, 472), (467, 489, 487, 469), (488, 490, 468, 470), (465, 491, 489, 467), (490, 492, 466, 468), (463, 491, 465), (466, 492, 464), (391, 389, 503, 501), (504, 390, 392, 502), (393, 391, 501, 499), (502, 392, 394, 500), (395, 393, 499, 497), (500, 394, 396, 498), (397, 395, 497, 495), (498, 396, 398, 496), (399, 397, 495, 493), (496, 398, 400, 494), (387, 399, 493, 505), (494, 400, 388, 506), (493, 501, 503, 505), (504, 502, 494, 506), (493, 495, 499, 501), (500, 496, 494, 502), (495, 497, 499), (500, 498, 496), (313, 381, 387, 505), (388, 382, 314, 506), (313, 505, 503, 321), (504, 506, 314, 322), (319, 321, 503, 389), (504, 322, 320, 390)])
_uv = me_suzanne.uv_layers.new(name='UVMap')
_uv.uv.foreach_set('vector', [0.3868, 0.8908, 0.3942, 0.8992, 0.386, 0.9301, 0.3717, 0.9147, 0.5415, 0.8445, 0.5307, 0.8729, 0.527, 0.8567, 0.5345, 0.8126, 0.3717, 0.9147, 0.386, 0.9301, 0.3761, 0.9537, 0.3583, 0.9338, 0.5527, 0.8135, 0.5415, 0.8445, 0.5345, 0.8126, 0.5436, 0.7743, 0.6971, 0.9435, 0.6974, 0.9788, 0.6836, 0.988, 0.6836, 0.9423, 0.5527, 0.8864, 0.5415, 0.9003, 0.5415, 0.8445, 0.5527, 0.8135, 0.3942, 0.8992, 0.4055, 0.8872, 0.4063, 0.9108, 0.386, 0.9301, 0.5415, 0.9003, 0.5307, 0.9045, 0.5307, 0.8729, 0.5415, 0.8445, 0.2861, 0.9596, 0.2858, 0.9349, 0.2969, 0.9144, 0.297, 0.9623, 0.5349, 0.9468, 0.527, 0.9296, 0.5307, 0.9045, 0.5415, 0.9003, 0.297, 0.9623, 0.2969, 0.9144, 0.3091, 0.8932, 0.3091, 0.9558, 0.5443, 0.9479, 0.5349, 0.9468, 0.5415, 0.9003, 0.5527, 0.8864, 0.2969, 0.9144, 0.2915, 0.8809, 0.3016, 0.8521, 0.3091, 0.8932, 0.2619, 0.9677, 0.2683, 0.9358, 0.2829, 0.9304, 0.28, 0.9623, 0.2858, 0.9349, 0.2829, 0.9178, 0.2915, 0.8809, 0.2969, 0.9144, 0.2683, 0.9358, 0.2753, 0.896, 0.2829, 0.8937, 0.2829, 0.9304, 0.7816, 0.6283, 0.7812, 0.608, 0.7911, 0.6069, 0.7921, 0.6432, 0.2596, 0.9017, 0.2701, 0.8778, 0.2753, 0.896, 0.2683, 0.9358, 0.7921, 0.6432, 0.7911, 0.6069, 0.8058, 0.605, 0.8058, 0.6521, 0.2499, 0.9253, 0.2596, 0.9017, 0.2683, 0.9358, 0.2619, 0.9677, 0.7911, 0.6069, 0.7908, 0.5733, 0.8054, 0.5616, 0.8058, 0.605, 0.2517, 0.8605, 0.2607, 0.8521, 0.2596, 0.9017, 0.2499, 0.9253, 0.4055, 0.8329, 0.395, 0.8433, 0.3867, 0.829, 0.4065, 0.8102, 0.2607, 0.8521, 0.2706, 0.8523, 0.2701, 0.8778, 0.2596, 0.9017, 0.395, 0.8433, 0.3865, 0.8674, 0.3722, 0.8725, 0.3867, 0.829, 0.7878, 0.03931, 0.775, 0.033, 0.7725, 0.0123, 0.7831, 0.001702, 0.3867, 0.829, 0.3722, 0.8725, 0.3583, 0.8794, 0.3774, 0.8231, 0.8044, 0.04859, 0.7878, 0.03931, 0.7831, 0.001702, 0.7984, 4.206e-09, 0.3722, 0.8725, 0.3717, 0.9147, 0.3583, 0.9338, 0.3583, 0.8794, 0.8031, 0.09638, 0.7875, 0.07647, 0.7878, 0.03931, 0.8044, 0.04859, 0.3865, 0.8674, 0.3868, 0.8908, 0.3717, 0.9147, 0.3722, 0.8725, 0.7875, 0.07647, 0.7746, 0.05361, 0.775, 0.033, 0.7878, 0.03931, 0.4526, 0.7632, 0.4547, 0.7451, 0.457, 0.7471, 0.4547, 0.7661, 0.7732, 0.03152, 0.775, 0.033, 0.7746, 0.05361, 0.7725, 0.05347, 0.4547, 0.7451, 0.4526, 0.719, 0.4556, 0.7183, 0.457, 0.7471, 0.5622, 0.5251, 0.5594, 0.5223, 0.5557, 0.4953, 0.5574, 0.4949, 0.7815, 0.5906, 0.7812, 0.608, 0.7782, 0.6078, 0.7783, 0.5879, 0.5623, 0.5568, 0.5598, 0.5511, 0.5594, 0.5223, 0.5622, 0.5251, 0.7812, 0.608, 0.7816, 0.6283, 0.7788, 0.6307, 0.7782, 0.6078, 0.5579, 0.5752, 0.5557, 0.5665, 0.5598, 0.5511, 0.5623, 0.5568, 0.5616, 0.722, 0.558, 0.7411, 0.5557, 0.7368, 0.5594, 0.7145, 0.457, 0.7864, 0.4537, 0.7895, 0.4518, 0.7718, 0.455, 0.7661, 0.558, 0.7411, 0.5616, 0.7697, 0.5593, 0.7687, 0.5557, 0.7368, 0.4553, 0.8101, 0.4518, 0.8105, 0.4537, 0.7895, 0.457, 0.7864, 0.3112, 0.6417, 0.312, 0.6222, 0.3145, 0.6227, 0.3145, 0.645, 0.4441, 0.7134, 0.4461, 0.7162, 0.4494, 0.7423, 0.4471, 0.7419, 0.312, 0.6222, 0.3119, 0.6038, 0.3143, 0.603, 0.3145, 0.6227, 0.448, 0.6933, 0.4494, 0.6973, 0.4461, 0.7162, 0.4441, 0.7134, 0.7906, 0.88, 0.7938, 0.9238, 0.7856, 0.9301, 0.3544, 0.9185, 0.3581, 0.9358, 0.348, 0.966, 0.8004, 0.8914, 0.7938, 0.9238, 0.7906, 0.88, 0.348, 0.966, 0.3581, 0.9358, 0.357, 0.9716, 0.7906, 0.88, 0.7999, 0.858, 0.8004, 0.8914, 0.7959, 0.7119, 0.7859, 0.7182, 0.7924, 0.6854, 0.7906, 0.88, 0.7938, 0.8398, 0.7999, 0.858, 0.7859, 0.7182, 0.7782, 0.7075, 0.7924, 0.6854, 0.7906, 0.88, 0.7849, 0.847, 0.7938, 0.8398, 0.7782, 0.7075, 0.7787, 0.6816, 0.7924, 0.6854, 0.7906, 0.88, 0.7788, 0.8756, 0.7849, 0.847, 0.7787, 0.6816, 0.7856, 0.6594, 0.7924, 0.6854, 0.7906, 0.88, 0.7788, 0.9128, 0.7788, 0.8756, 0.7856, 0.6594, 0.7959, 0.6521, 0.7924, 0.6854, 0.7906, 0.88, 0.7856, 0.9301, 0.7788, 0.9128, 0.348, 0.9225, 0.3544, 0.9185, 0.348, 0.966, 0.6996, 0.9036, 0.692, 0.9142, 0.6895, 0.8655, 0.6959, 0.8533, 0.6895, 0.8655, 0.6861, 0.8125, 0.6932, 0.7922, 0.6959, 0.8533, 0.7028, 0.9423, 0.6923, 0.9355, 0.692, 0.9142, 0.6996, 0.9036, 0.6861, 0.8125, 0.6839, 0.7902, 0.6911, 0.7388, 0.6932, 0.7922, 0.3016, 0.8521, 0.3035, 0.7933, 0.3112, 0.7945, 0.3071, 0.8443, 0.6839, 0.7902, 0.6755, 0.7843, 0.6865, 0.7267, 0.6911, 0.7388, 0.2873, 0.8272, 0.2951, 0.7763, 0.3035, 0.7933, 0.3016, 0.8521, 0.6755, 0.7843, 0.6671, 0.7906, 0.6722, 0.734, 0.6865, 0.7267, 0.2673, 0.7962, 0.2759, 0.7417, 0.2951, 0.7763, 0.2873, 0.8272, 0.204, 0.6873, 0.2219, 0.6635, 0.2241, 0.7246, 0.2052, 0.7401, 0.2503, 0.5216, 0.2681, 0.5165, 0.2759, 0.5597, 0.2587, 0.603, 0.5108, 0.682, 0.527, 0.6496, 0.527, 0.7315, 0.5028, 0.7964, 0.7184, 0.9002, 0.7145, 0.9591, 0.7028, 0.9688, 0.7028, 0.914, 0.5087, 0.5991, 0.5208, 0.5839, 0.527, 0.6496, 0.5108, 0.682, 0.6822, 0.08723, 0.6944, 3.117e-08, 0.7005, 0.06005, 0.6901, 0.105, 0.5019, 0.552, 0.5172, 0.4949, 0.5208, 0.5839, 0.5087, 0.5991, 0.6944, 3.117e-08, 0.7169, 0.007808, 0.7146, 0.0596, 0.7005, 0.06005, 0.4876, 0.5472, 0.4893, 0.496, 0.5172, 0.4949, 0.5019, 0.552, 0.7169, 0.007808, 0.7249, 0.06136, 0.7188, 0.08921, 0.7146, 0.0596, 0.4334, 0.4396, 0.4303, 0.3988, 0.4426, 0.3784, 0.4394, 0.4106, 0.7249, 0.06136, 0.7396, 0.1421, 0.7356, 0.1814, 0.7188, 0.08921, 0.4098, 0.4798, 0.4096, 0.4342, 0.4303, 0.3988, 0.4334, 0.4396, 0.7396, 0.1421, 0.7568, 0.2034, 0.7463, 0.2273, 0.7356, 0.1814, 0.3962, 0.5007, 0.389, 0.4599, 0.4096, 0.4342, 0.4098, 0.4798, 0.7568, 0.2034, 0.7571, 0.2634, 0.7467, 0.2673, 0.7463, 0.2273, 0.5199, 0.8501, 0.5048, 0.8602, 0.5125, 0.8112, 0.5253, 0.8178, 0.7735, 0.4256, 0.7944, 0.4276, 0.7943, 0.4667, 0.7756, 0.4667, 0.5253, 0.9057, 0.5134, 0.9189, 0.5048, 0.8602, 0.5199, 0.8501, 0.7944, 0.4276, 0.8024, 0.4243, 0.8061, 0.4564, 0.7943, 0.4667, 0.5222, 0.9479, 0.5129, 0.9461, 0.5134, 0.9189, 0.5253, 0.9057, 0.7306, 0.2723, 0.7334, 0.2393, 0.7467, 0.2673, 0.733, 0.3052, 0.4575, 0.7379, 0.4735, 0.7147, 0.4753, 0.7476, 0.469, 0.7791, 0.7334, 0.2393, 0.7324, 0.2102, 0.7463, 0.2273, 0.7467, 0.2673, 0.4575, 0.6994, 0.4743, 0.6869, 0.4735, 0.7147, 0.4575, 0.7379, 0.771, 0.04894, 0.7581, 0.04337, 0.7571, 2.063e-08, 0.7725, 0.01763, 0.4575, 0.6994, 0.4662, 0.6585, 0.4786, 0.653, 0.4743, 0.6869, 0.7696, 0.1004, 0.7571, 0.124, 0.7581, 0.04337, 0.771, 0.04894, 0.4662, 0.6585, 0.4799, 0.5749, 0.4868, 0.5927, 0.4786, 0.653, 0.7724, 0.1197, 0.7627, 0.1389, 0.7571, 0.124, 0.7696, 0.1004, 0.4799, 0.5749, 0.4876, 0.5472, 0.4926, 0.5821, 0.4868, 0.5927, 0.7012, 0.1027, 0.7005, 0.06005, 0.7146, 0.0596, 0.7103, 0.09438, 0.4876, 0.5472, 0.5019, 0.552, 0.4991, 0.5933, 0.4926, 0.5821, 0.6934, 0.1548, 0.6901, 0.105, 0.7005, 0.06005, 0.7012, 0.1027, 0.5019, 0.552, 0.5087, 0.5991, 0.5045, 0.6464, 0.4991, 0.5933, 0.6919, 0.2009, 0.6862, 0.1893, 0.6901, 0.105, 0.6934, 0.1548, 0.5087, 0.5991, 0.5108, 0.682, 0.5047, 0.6915, 0.5045, 0.6464, 0.7024, 0.2629, 0.687, 0.3071, 0.6862, 0.1893, 0.6919, 0.2009, 0.7047, 0.4554, 0.6928, 0.3906, 0.7118, 0.3986, 0.7093, 0.4514, 0.7024, 0.2629, 0.7073, 0.276, 0.7032, 0.3294, 0.687, 0.3071, 0.7032, 0.3294, 0.7149, 0.3856, 0.7118, 0.3986, 0.6928, 0.3906, 0.7306, 0.2723, 0.733, 0.3052, 0.7288, 0.3372, 0.7222, 0.2871, 0.4752, 0.8112, 0.469, 0.7791, 0.4753, 0.7476, 0.4823, 0.7647, 0.7222, 0.2871, 0.7288, 0.3372, 0.717, 0.3316, 0.714, 0.2858, 0.4877, 0.8093, 0.4752, 0.8112, 0.4823, 0.7647, 0.4885, 0.7662, 0.7032, 0.3294, 0.7073, 0.276, 0.714, 0.2858, 0.717, 0.3316, 0.7202, 0.3746, 0.7149, 0.3856, 0.7032, 0.3294, 0.717, 0.3316, 0.6833, 0.8946, 0.6832, 0.8738, 0.6895, 0.8655, 0.692, 0.9142, 0.6895, 0.8655, 0.6832, 0.8738, 0.6811, 0.8558, 0.6861, 0.8125, 0.6804, 0.9135, 0.6833, 0.8946, 0.692, 0.9142, 0.6923, 0.9355, 0.6861, 0.8125, 0.6811, 0.8558, 0.6762, 0.8408, 0.6839, 0.7902, 0.3025, 0.724, 0.3111, 0.7384, 0.3112, 0.7945, 0.3035, 0.7933, 0.6839, 0.7902, 0.6762, 0.8408, 0.6676, 0.8447, 0.6755, 0.7843, 0.2759, 0.7417, 0.2815, 0.6921, 0.2997, 0.7243, 0.2951, 0.7763, 0.3072, 0.6473, 0.2865, 0.6407, 0.2895, 0.603, 0.3112, 0.6119, 0.3025, 0.724, 0.3035, 0.7933, 0.2951, 0.7763, 0.2997, 0.7243, 0.6671, 0.7906, 0.6755, 0.7843, 0.6676, 0.8447, 0.6655, 0.8413, 0.2681, 0.6848, 0.2741, 0.6593, 0.284, 0.6664, 0.2815, 0.6921, 0.284, 0.6664, 0.2741, 0.6593, 0.2736, 0.6283, 0.2865, 0.6407, 0.2997, 0.7243, 0.2815, 0.6921, 0.284, 0.6664, 0.3028, 0.6853, 0.284, 0.6664, 0.2865, 0.6407, 0.3072, 0.6473, 0.3028, 0.6853, 0.3099, 0.6913, 0.3025, 0.724, 0.2997, 0.7243, 0.3028, 0.6853, 0.3072, 0.6473, 0.3095, 0.6521, 0.3099, 0.6913, 0.3028, 0.6853, 0.6554, 0.9215, 0.6606, 0.9099, 0.6613, 0.9263, 0.6576, 0.9381, 0.7787, 0.1787, 0.7743, 0.1681, 0.7775, 0.1609, 0.7824, 0.1737, 0.2431, 0.8862, 0.2478, 0.8922, 0.2456, 0.9094, 0.2409, 0.901, 0.5099, 0.9802, 0.5112, 0.9592, 0.5164, 0.9593, 0.5162, 0.9772, 0.2409, 0.8549, 0.2463, 0.8703, 0.2478, 0.8922, 0.2431, 0.8862, 0.3131, 0.8562, 0.3133, 0.8776, 0.3091, 0.8831, 0.3091, 0.8521, 0.7948, 0.1006, 0.7939, 0.1179, 0.7875, 0.113, 0.7911, 0.09638, 0.4441, 0.713, 0.4378, 0.7039, 0.4376, 0.6958, 0.4424, 0.6933, 0.6603, 0.9587, 0.6576, 0.9381, 0.6613, 0.9263, 0.6644, 0.9493, 0.7787, 0.1787, 0.7824, 0.1737, 0.7859, 0.202, 0.7828, 0.2097, 0.7828, 0.2097, 0.7812, 0.2372, 0.778, 0.2363, 0.7794, 0.2134, 0.7759, 0.1876, 0.7787, 0.1787, 0.7828, 0.2097, 0.7794, 0.2134, 0.7939, 0.1179, 0.7948, 0.1299, 0.7885, 0.1257, 0.7875, 0.113, 0.442, 0.7217, 0.4362, 0.7098, 0.4378, 0.7039, 0.4441, 0.713, 0.5527, 0.9291, 0.5554, 0.9272, 0.5556, 0.9433, 0.5527, 0.9532, 0.5063, 0.9626, 0.5048, 0.9546, 0.5088, 0.9479, 0.5112, 0.9592, 0.5527, 0.9532, 0.5556, 0.9433, 0.5618, 0.9481, 0.5609, 0.9613, 0.5048, 0.9783, 0.5063, 0.9626, 0.5112, 0.9592, 0.5099, 0.9802, 0.6606, 0.9099, 0.6644, 0.9074, 0.6631, 0.9211, 0.6613, 0.9263, 0.7759, 0.1876, 0.7725, 0.1818, 0.7743, 0.1681, 0.7787, 0.1787, 0.5609, 0.9104, 0.5618, 0.9481, 0.5556, 0.9433, 0.5554, 0.9272, 0.4421, 0.7376, 0.4362, 0.747, 0.4362, 0.7098, 0.442, 0.7217, 0.7725, 0.215, 0.7794, 0.2134, 0.778, 0.2363, 0.7754, 0.25, 0.7759, 0.1876, 0.7794, 0.2134, 0.7725, 0.215, 0.7725, 0.1818, 0.7665, 0.4146, 0.7658, 0.4468, 0.7571, 0.4624, 0.7571, 0.3988, 0.6928, 0.3906, 0.6887, 0.3717, 0.687, 0.3375, 0.7032, 0.3294, 0.7658, 0.4468, 0.7693, 0.4609, 0.7729, 0.4678, 0.7571, 0.4624, 0.6822, 0.3897, 0.6824, 0.3831, 0.6887, 0.3717, 0.6928, 0.3906, 0.262, 0.6921, 0.2681, 0.6848, 0.266, 0.7221, 0.2607, 0.712, 0.7847, 0.1389, 0.7824, 0.1737, 0.7775, 0.1609, 0.7806, 0.1412, 0.2681, 0.6848, 0.2815, 0.6921, 0.2759, 0.7417, 0.266, 0.7221, 0.2895, 0.603, 0.2865, 0.6407, 0.2736, 0.6283, 0.2775, 0.604, 0.2673, 0.7962, 0.2582, 0.7719, 0.266, 0.7221, 0.2759, 0.7417, 0.2322, 0.6543, 0.2357, 0.7185, 0.2241, 0.7246, 0.2219, 0.6635, 0.2582, 0.7719, 0.2538, 0.7598, 0.2607, 0.712, 0.266, 0.7221, 0.2376, 0.6495, 0.2409, 0.7132, 0.2357, 0.7185, 0.2322, 0.6543, 0.2499, 0.7439, 0.2538, 0.6737, 0.2607, 0.712, 0.2538, 0.7598, 0.2376, 0.6495, 0.2442, 0.603, 0.2461, 0.7042, 0.2409, 0.7132, 0.6715, 0.9125, 0.6725, 0.88, 0.6739, 0.8769, 0.6732, 0.9067, 0.6739, 0.8769, 0.6725, 0.88, 0.6676, 0.8447, 0.6698, 0.8486, 0.6804, 0.9135, 0.6715, 0.9125, 0.6732, 0.9067, 0.679, 0.9057, 0.5532, 0.7827, 0.5527, 0.7743, 0.5609, 0.7885, 0.5584, 0.7938, 0.6833, 0.8946, 0.6804, 0.9135, 0.679, 0.9057, 0.6826, 0.8876, 0.5584, 0.7938, 0.5609, 0.7885, 0.5605, 0.8125, 0.5581, 0.8165, 0.5572, 0.8334, 0.5533, 0.8504, 0.5527, 0.8449, 0.556, 0.8316, 0.5581, 0.8165, 0.5605, 0.8125, 0.5572, 0.8334, 0.556, 0.8316, 0.2409, 0.9519, 0.2415, 0.943, 0.2487, 0.9513, 0.2481, 0.9602, 0.7552, 0.9513, 0.7603, 0.9569, 0.7622, 0.971, 0.7571, 0.9653, 0.2415, 0.943, 0.2409, 0.9239, 0.2496, 0.9363, 0.2487, 0.9513, 0.7552, 0.9343, 0.7622, 0.9403, 0.7603, 0.9569, 0.7552, 0.9513, 0.2409, 0.9239, 0.2421, 0.9094, 0.2494, 0.9226, 0.2496, 0.9363, 0.4559, 0.862, 0.4568, 0.8849, 0.4518, 0.8813, 0.4518, 0.8551, 0.7935, 0.2297, 0.7935, 0.2528, 0.7859, 0.2639, 0.7859, 0.2407, 0.6784, 0.8638, 0.6739, 0.8769, 0.6698, 0.8486, 0.6743, 0.8355, 0.658, 0.8725, 0.6643, 0.8775, 0.6636, 0.8934, 0.6554, 0.9026, 0.6636, 0.8615, 0.6643, 0.8775, 0.658, 0.8725, 0.6554, 0.8389, 0.6554, 0.9026, 0.6636, 0.8934, 0.6604, 0.9074, 0.3145, 0.6567, 0.3112, 0.6716, 0.3112, 0.645, 0.355, 0.6513, 0.3564, 0.6685, 0.3519, 0.6735, 0.3497, 0.6614, 0.7166, 0.3972, 0.7149, 0.3856, 0.7202, 0.3746, 0.7216, 0.3915, 0.3511, 0.6371, 0.355, 0.6513, 0.3497, 0.6614, 0.3463, 0.6531, 0.7216, 0.3915, 0.7202, 0.3746, 0.728, 0.3706, 0.7285, 0.3919, 0.7306, 0.2723, 0.7222, 0.2871, 0.7202, 0.2719, 0.7261, 0.2592, 0.7285, 0.3919, 0.728, 0.3706, 0.7382, 0.3819, 0.7359, 0.4001, 0.3564, 0.6685, 0.3564, 0.6846, 0.3503, 0.6903, 0.3519, 0.6735, 0.7135, 0.4129, 0.7118, 0.3986, 0.7149, 0.3856, 0.7166, 0.3972, 0.3564, 0.6846, 0.352, 0.7381, 0.3463, 0.7336, 0.3503, 0.6903, 0.4989, 0.6959, 0.5047, 0.6915, 0.4967, 0.748, 0.4929, 0.7468, 0.6919, 0.2009, 0.6934, 0.1548, 0.6969, 0.1672, 0.6957, 0.2064, 0.4986, 0.6575, 0.5045, 0.6464, 0.5047, 0.6915, 0.4989, 0.6959, 0.6934, 0.1548, 0.7012, 0.1027, 0.7028, 0.1237, 0.6969, 0.1672, 0.4962, 0.6132, 0.4991, 0.5933, 0.5045, 0.6464, 0.4986, 0.6575, 0.7012, 0.1027, 0.7103, 0.09438, 0.7106, 0.1198, 0.7028, 0.1237, 0.49, 0.6068, 0.4926, 0.5821, 0.4991, 0.5933, 0.4962, 0.6132, 0.7103, 0.09438, 0.7178, 0.108, 0.7165, 0.1272, 0.7106, 0.1198, 0.3524, 0.8033, 0.3564, 0.8137, 0.3539, 0.834, 0.35, 0.8172, 0.7178, 0.108, 0.7268, 0.1733, 0.7233, 0.1867, 0.7165, 0.1272, 0.3479, 0.7564, 0.3557, 0.7651, 0.3564, 0.8137, 0.3524, 0.8033, 0.7268, 0.1733, 0.7324, 0.2102, 0.7281, 0.2117, 0.7233, 0.1867, 0.3523, 0.742, 0.3564, 0.7381, 0.3557, 0.7651, 0.3479, 0.7564, 0.7324, 0.2102, 0.7334, 0.2393, 0.7288, 0.2356, 0.7281, 0.2117, 0.7414, 0.4183, 0.745, 0.4063, 0.7476, 0.4294, 0.7437, 0.4361, 0.7334, 0.2393, 0.7306, 0.2723, 0.7261, 0.2592, 0.7288, 0.2356, 0.7359, 0.4001, 0.7382, 0.3819, 0.745, 0.4063, 0.7414, 0.4183, 0.7288, 0.2356, 0.7261, 0.2592, 0.7244, 0.2477, 0.7266, 0.2323, 0.6471, 0.8615, 0.6443, 0.8721, 0.6423, 0.8484, 0.6443, 0.8459, 0.7281, 0.2117, 0.7288, 0.2356, 0.7266, 0.2323, 0.7261, 0.211, 0.6443, 0.8459, 0.6423, 0.8484, 0.6433, 0.8255, 0.6452, 0.8255, 0.6557, 0.7743, 0.6622, 0.7479, 0.6639, 0.7509, 0.6589, 0.7727, 0.6452, 0.8255, 0.6433, 0.8255, 0.6442, 0.8032, 0.6464, 0.8019, 0.6554, 0.8138, 0.6557, 0.7743, 0.6589, 0.7727, 0.6597, 0.8077, 0.6464, 0.8019, 0.6442, 0.8032, 0.6534, 0.7479, 0.6554, 0.7558, 0.6568, 0.8282, 0.6554, 0.8138, 0.6597, 0.8077, 0.6608, 0.8209, 0.7859, 0.1496, 0.7892, 0.1389, 0.7942, 0.1461, 0.7905, 0.1554, 0.6614, 0.8389, 0.6568, 0.8282, 0.6608, 0.8209, 0.6639, 0.8286, 0.7905, 0.1554, 0.7942, 0.1461, 0.7977, 0.1659, 0.7933, 0.1702, 0.6969, 0.1672, 0.7028, 0.1237, 0.7049, 0.1323, 0.6987, 0.1692, 0.7933, 0.1702, 0.7977, 0.1659, 0.7947, 0.2023, 0.7914, 0.2038, 0.6957, 0.2064, 0.6969, 0.1672, 0.6987, 0.1692, 0.6978, 0.203, 0.7914, 0.2038, 0.7947, 0.2023, 0.7881, 0.2297, 0.7859, 0.2264, 0.703, 0.2616, 0.6957, 0.2064, 0.6978, 0.203, 0.7041, 0.2518, 0.457, 0.7165, 0.4543, 0.7183, 0.4497, 0.6812, 0.4533, 0.6842, 0.7079, 0.2719, 0.703, 0.2616, 0.7041, 0.2518, 0.7091, 0.2621, 0.4533, 0.6842, 0.4497, 0.6812, 0.4518, 0.668, 0.4555, 0.671, 0.7261, 0.2592, 0.7202, 0.2719, 0.7199, 0.2625, 0.7244, 0.2477, 0.6507, 0.8774, 0.6488, 0.8865, 0.6443, 0.8721, 0.6471, 0.8615, 0.7202, 0.2719, 0.7136, 0.2767, 0.7139, 0.2631, 0.7199, 0.2625, 0.6554, 0.8802, 0.6534, 0.8936, 0.6488, 0.8865, 0.6507, 0.8774, 0.7136, 0.2767, 0.7079, 0.2719, 0.7091, 0.2621, 0.7139, 0.2631, 0.4555, 0.671, 0.4518, 0.668, 0.4525, 0.6541, 0.457, 0.6607, 0.8024, 0.4243, 0.7944, 0.4276, 0.7965, 0.3792, 0.8068, 0.3733, 0.4805, 0.9015, 0.4977, 0.9269, 0.4965, 0.9505, 0.4813, 0.9382, 0.7944, 0.4276, 0.7735, 0.4256, 0.7777, 0.3778, 0.7965, 0.3792, 0.4869, 0.8573, 0.5048, 0.8781, 0.4977, 0.9269, 0.4805, 0.9015, 0.7309, 0.4699, 0.7447, 0.4948, 0.7308, 0.5191, 0.7195, 0.4961, 0.4805, 0.8112, 0.4982, 0.8236, 0.5048, 0.8781, 0.4869, 0.8573, 0.7447, 0.4948, 0.7546, 0.5514, 0.7395, 0.5676, 0.7308, 0.5191, 0.4129, 0.3861, 0.4096, 0.4342, 0.389, 0.4599, 0.3952, 0.4078, 0.7546, 0.5514, 0.7678, 0.6119, 0.7507, 0.6217, 0.7395, 0.5676, 0.4311, 0.3519, 0.4303, 0.3988, 0.4096, 0.4342, 0.4129, 0.3861, 0.7678, 0.6119, 0.7782, 0.6483, 0.7582, 0.6515, 0.7507, 0.6217, 0.4411, 0.3334, 0.4426, 0.3784, 0.4303, 0.3988, 0.4311, 0.3519, 0.7782, 0.6483, 0.7566, 0.696, 0.7443, 0.6898, 0.7582, 0.6515, 0.6553, 0.5574, 0.6466, 0.5359, 0.6555, 0.4699, 0.6655, 0.5066, 0.3091, 0.483, 0.2878, 0.5206, 0.2836, 0.4722, 0.3038, 0.4548, 0.654, 0.6234, 0.6423, 0.6051, 0.6466, 0.5359, 0.6553, 0.5574, 0.2878, 0.5206, 0.2681, 0.5165, 0.2687, 0.4913, 0.2836, 0.4722, 0.6561, 0.6756, 0.6495, 0.6746, 0.6423, 0.6051, 0.654, 0.6234, 0.2053, 0.4503, 0.2091, 0.4311, 0.2248, 0.4253, 0.2171, 0.4672, 0.7176, 0.5708, 0.7117, 0.6283, 0.7035, 0.6232, 0.7048, 0.5737, 0.6829, 0.6243, 0.7035, 0.6232, 0.7058, 0.6573, 0.6869, 0.6661, 0.7048, 0.5737, 0.7035, 0.6232, 0.6829, 0.6243, 0.6858, 0.572, 0.6655, 0.6072, 0.6829, 0.6243, 0.6869, 0.6661, 0.6694, 0.6656, 0.6858, 0.572, 0.6829, 0.6243, 0.6655, 0.6072, 0.6681, 0.5558, 0.6554, 0.9477, 0.6547, 0.9807, 0.6383, 0.9845, 0.6385, 0.9516, 0.7028, 0.8282, 0.6959, 0.8533, 0.6932, 0.7922, 0.6994, 0.7714, 0.6542, 0.9191, 0.6554, 0.9477, 0.6385, 0.9516, 0.6364, 0.9194, 0.6398, 0.8501, 0.6391, 0.8931, 0.6303, 0.8713, 0.6303, 0.8242, 0.6554, 0.903, 0.6542, 0.9191, 0.6364, 0.9194, 0.6304, 0.8936, 0.671, 0.5073, 0.6655, 0.4856, 0.6699, 0.4699, 0.6889, 0.5186, 0.5885, 0.9246, 0.5832, 0.9585, 0.5628, 0.9286, 0.5628, 0.8902, 0.2153, 0.8, 0.1932, 0.7641, 0.2052, 0.7401, 0.2308, 0.7838, 0.6912, 0.7118, 0.6869, 0.6661, 0.7058, 0.6573, 0.709, 0.6926, 0.7048, 0.5737, 0.6858, 0.572, 0.6889, 0.5186, 0.707, 0.5255, 0.6912, 0.7118, 0.6736, 0.7267, 0.6694, 0.6656, 0.6869, 0.6661, 0.6681, 0.5558, 0.671, 0.5073, 0.6889, 0.5186, 0.6858, 0.572, 0.2374, 0.4768, 0.2291, 0.4808, 0.2171, 0.4672, 0.2248, 0.4253, 0.7048, 0.5737, 0.707, 0.5255, 0.7195, 0.5245, 0.7176, 0.5708, 0.5883, 0.88, 0.5885, 0.9246, 0.5628, 0.8902, 0.565, 0.8647, 0.2308, 0.7838, 0.2052, 0.7401, 0.2241, 0.7246, 0.2407, 0.7701, 0.5832, 0.8529, 0.5669, 0.85, 0.571, 0.8379, 0.5818, 0.8395, 0.2473, 0.7399, 0.2451, 0.757, 0.2357, 0.7185, 0.2409, 0.7132, 0.5883, 0.88, 0.565, 0.8647, 0.5669, 0.85, 0.5832, 0.8529, 0.2451, 0.757, 0.2407, 0.7701, 0.2241, 0.7246, 0.2357, 0.7185, 0.5806, 0.8242, 0.5818, 0.8395, 0.571, 0.8379, 0.5743, 0.8263, 0.2473, 0.7399, 0.2409, 0.7132, 0.2461, 0.7042, 0.2499, 0.7256, 0.2503, 0.5216, 0.2491, 0.4983, 0.2687, 0.4913, 0.2681, 0.5165, 0.6561, 0.6756, 0.6655, 0.7479, 0.661, 0.7425, 0.6495, 0.6746, 0.2035, -5.715e-09, 0.2313, 0.0725, 0.2241, 0.1299, 0.1932, 0.07208, 0.5849, 0.2324, 0.6064, 0.2386, 0.626, 0.3711, 0.5985, 0.3674, 0.1932, 0.07208, 0.2241, 0.1299, 0.2207, 0.236, 0.1932, 0.1982, 0.5628, 0.2172, 0.5849, 0.2324, 0.5985, 0.3674, 0.571, 0.3316, 0.1932, 0.1982, 0.2207, 0.236, 0.225, 0.3915, 0.2072, 0.3961, 0.6031, 0.733, 0.6357, 0.6327, 0.6423, 0.7167, 0.602, 0.8076, 0.2072, 0.3961, 0.225, 0.3915, 0.2248, 0.4253, 0.2091, 0.4311, 0.5962, 0.7593, 0.6031, 0.733, 0.602, 0.8076, 0.5955, 0.8242, 0.2374, 0.4768, 0.2248, 0.4253, 0.225, 0.3915, 0.2413, 0.4803, 0.2499, 0.8549, 0.2456, 0.8191, 0.2407, 0.7701, 0.2451, 0.757, 0.3038, 0.4548, 0.2836, 0.4722, 0.2781, 0.3569, 0.3022, 0.3387, 0.5994, 0.5298, 0.5662, 0.6219, 0.5628, 0.55, 0.5866, 0.4699, 0.6667, 0.3356, 0.6674, 0.4699, 0.6304, 0.4541, 0.626, 0.3711, 0.6064, 0.2386, 0.6345, 0.1742, 0.6667, 0.3356, 0.626, 0.3711, 0.5628, 0.2936, 0.5414, 0.4152, 0.5276, 0.3415, 0.5457, 0.2049, 0.3878, 0.1473, 0.392, 0.2626, 0.3628, 0.3121, 0.3583, 0.1733, 0.5457, 0.2049, 0.5276, 0.3415, 0.5054, 0.2679, 0.5129, 0.09444, 0.5365, -8.869e-11, 0.5587, 0.07355, 0.5457, 0.2049, 0.5129, 0.09444, 0.5129, 0.09444, 0.5054, 0.2679, 0.462, 0.2001, 0.4759, 0.02669, 0.6345, 0.1742, 0.6572, 0.09179, 0.6822, 0.2606, 0.6667, 0.3356, 0.7507, 0.6217, 0.7582, 0.6515, 0.7385, 0.6493, 0.7244, 0.6305, 0.4376, 0.2914, 0.4411, 0.3334, 0.4311, 0.3519, 0.4293, 0.2763, 0.3476, 0.3969, 0.3518, 0.4212, 0.3325, 0.4746, 0.3207, 0.4286, 0.4317, 0.2049, 0.4376, 0.2914, 0.4293, 0.2763, 0.4135, 0.1861, 0.5159, 0.43, 0.5069, 0.4949, 0.4955, 0.4365, 0.5036, 0.3697, 0.4288, 0.1134, 0.4317, 0.2049, 0.4135, 0.1861, 0.4112, 0.09188, 0.5036, 0.3697, 0.4955, 0.4365, 0.4766, 0.3799, 0.4847, 0.3112, 0.4351, 0.02457, 0.4288, 0.1134, 0.4112, 0.09188, 0.4169, -1.278e-08, 0.4575, 0.3583, 0.4575, 0.2758, 0.4847, 0.3112, 0.4766, 0.3799, 0.6377, 0.05646, 0.6155, 0.1142, 0.5992, 0.04555, 0.6175, 0.003909, 0.462, 0.2001, 0.5054, 0.2679, 0.4847, 0.3112, 0.4575, 0.2758, 0.6377, 0.05646, 0.6572, 0.09179, 0.6345, 0.1742, 0.6155, 0.1142, 0.5054, 0.2679, 0.5276, 0.3415, 0.5036, 0.3697, 0.4847, 0.3112, 0.4112, 0.09188, 0.3878, 0.1473, 0.3932, 0.03196, 0.4169, -1.278e-08, 0.5276, 0.3415, 0.5414, 0.4152, 0.5159, 0.43, 0.5036, 0.3697, 0.4135, 0.1861, 0.392, 0.2626, 0.3878, 0.1473, 0.4112, 0.09188, 0.3145, 0.3302, 0.3472, 0.3117, 0.3476, 0.3969, 0.3207, 0.4286, 0.4293, 0.2763, 0.4141, 0.3416, 0.392, 0.2626, 0.4135, 0.1861, 0.7395, 0.5676, 0.7507, 0.6217, 0.7244, 0.6305, 0.724, 0.5782, 0.4293, 0.2763, 0.4311, 0.3519, 0.4129, 0.3861, 0.4141, 0.3416, 0.3521, 0.1309, 0.3472, 0.3117, 0.3145, 0.3302, 0.3173, 0.1662, 0.3254, 0.02373, 0.3583, -1.118e-08, 0.3521, 0.1309, 0.3173, 0.1662, 0.7725, 0.275, 0.7571, 0.243, 0.7581, 0.1917, 0.7725, 0.1389, 0.778, 0.8737, 0.7788, 0.9173, 0.7644, 0.9593, 0.7644, 0.8398, 0.7889, 0.3482, 0.7889, 0.275, 0.8067, 0.2871, 0.798, 0.3461, 0.4141, 0.3416, 0.4129, 0.3861, 0.3977, 0.4333, 0.3842, 0.4237, 0.7227, 0.9705, 0.7195, 0.9343, 0.7345, 0.9468, 0.7345, 0.9468, 0.7345, 0.997, 0.7227, 0.9705, 0.7582, 0.6515, 0.7443, 0.6898, 0.7195, 0.719, 0.7385, 0.6493, 0.4575, 0.1816, 0.4566, 0.3078, 0.4411, 0.3334, 0.4376, 0.2914, 0.3583, 0.5161, 0.3484, 0.5327, 0.3325, 0.4746, 0.3518, 0.4212, 0.4317, 0.2049, 0.4524, 0.1415, 0.4575, 0.1816, 0.4376, 0.2914, 0.4809, 0.476, 0.4734, 0.4271, 0.4955, 0.4365, 0.5069, 0.4949, 0.4288, 0.1134, 0.4502, 0.0856, 0.4524, 0.1415, 0.4317, 0.2049, 0.7735, 0.3988, 0.7571, 0.3639, 0.7589, 0.275, 0.7735, 0.3077, 0.4288, 0.1134, 0.4351, 0.02457, 0.4527, 0.002499, 0.4502, 0.0856, 0.225, 0.3915, 0.2207, 0.236, 0.2386, 0.2536, 0.2509, 0.38, 0.6265, 0.5912, 0.6357, 0.6327, 0.6031, 0.733, 0.595, 0.6535, 0.2781, 0.3569, 0.2509, 0.38, 0.2386, 0.2536, 0.2557, 0.2723, 0.6265, 0.5912, 0.595, 0.6535, 0.5994, 0.5298, 0.6212, 0.5424, 0.2836, 0.4722, 0.2687, 0.4913, 0.2509, 0.38, 0.2781, 0.3569, 0.595, 0.6535, 0.5645, 0.6886, 0.5662, 0.6219, 0.5994, 0.5298, 0.2687, 0.4913, 0.2453, 0.4907, 0.2413, 0.4803, 0.2509, 0.38, 0.575, 0.7644, 0.5686, 0.7689, 0.5645, 0.6886, 0.595, 0.6535, 0.2413, 0.4803, 0.225, 0.3915, 0.2509, 0.38, 0.595, 0.6535, 0.6031, 0.733, 0.575, 0.7644, 0.4545, 0.5007, 0.4545, 0.5869, 0.4497, 0.5809, 0.5686, 0.7689, 0.5628, 0.7722, 0.5645, 0.6886, 0.2817, 0.1575, 0.2566, 0.1718, 0.2437, 0.122, 0.2695, 0.09461, 0.5941, 0.1749, 0.5815, 0.1087, 0.5992, 0.04555, 0.6155, 0.1142, 0.2612, 0.04006, 0.2695, 0.09461, 0.2437, 0.122, 0.2313, 0.0725, 0.5941, 0.1749, 0.6155, 0.1142, 0.6345, 0.1742, 0.6064, 0.2386, 0.2557, 0.2723, 0.2386, 0.2536, 0.2437, 0.122, 0.2566, 0.1718, 0.5941, 0.1749, 0.5655, 0.1566, 0.5635, 0.09096, 0.5815, 0.1087, 0.2207, 0.236, 0.2241, 0.1299, 0.2437, 0.122, 0.2386, 0.2536, 0.5941, 0.1749, 0.5849, 0.2324, 0.5628, 0.2172, 0.5655, 0.1566, 0.2313, 0.0725, 0.2437, 0.122, 0.2241, 0.1299, 0.5849, 0.2324, 0.5941, 0.1749, 0.6064, 0.2386, 0.4083, 0.627, 0.4041, 0.6869, 0.3994, 0.6801, 0.4029, 0.6351, 0.562, 0.683, 0.5557, 0.6876, 0.556, 0.6493, 0.561, 0.6572, 0.4083, 0.627, 0.4029, 0.6351, 0.4025, 0.5589, 0.4079, 0.5362, 0.4497, 0.6416, 0.4497, 0.5869, 0.4547, 0.5923, 0.454, 0.6541, 0.4079, 0.5362, 0.4025, 0.5589, 0.3883, 0.533, 0.3895, 0.5007, 0.4727, 0.8527, 0.4598, 0.832, 0.4609, 0.8112, 0.4805, 0.8341, 0.3895, 0.5007, 0.3883, 0.533, 0.3712, 0.5558, 0.368, 0.5286, 0.4732, 0.9056, 0.4727, 0.8527, 0.4805, 0.8341, 0.4805, 0.9011, 0.368, 0.5286, 0.3712, 0.5558, 0.3636, 0.6366, 0.3583, 0.6311, 0.5387, 0.655, 0.5399, 0.5735, 0.5432, 0.5486, 0.5442, 0.6519, 0.3583, 0.6311, 0.3636, 0.6366, 0.3634, 0.7358, 0.3583, 0.757, 0.527, 0.7516, 0.5387, 0.655, 0.5442, 0.6519, 0.5305, 0.7743, 0.3636, 0.6366, 0.3674, 0.6221, 0.367, 0.7027, 0.3634, 0.7358, 0.3502, 0.5649, 0.3511, 0.6371, 0.3463, 0.6155, 0.3463, 0.5328, 0.7784, 0.3197, 0.7845, 0.3158, 0.7811, 0.359, 0.7735, 0.3733, 0.4585, 0.9461, 0.4674, 0.9069, 0.4732, 0.9056, 0.463, 0.9537, 0.7735, 0.275, 0.7805, 0.282, 0.7845, 0.3158, 0.7784, 0.3197, 0.4674, 0.9069, 0.4677, 0.8668, 0.4727, 0.8527, 0.4732, 0.9056, 0.7725, 0.09638, 0.781, 0.1039, 0.7802, 0.1344, 0.7725, 0.1363, 0.4677, 0.8668, 0.4575, 0.8523, 0.4598, 0.832, 0.4727, 0.8527, 0.4029, 0.6351, 0.3972, 0.6215, 0.3964, 0.5575, 0.4025, 0.5589, 0.3224, 0.5482, 0.3242, 0.6112, 0.3163, 0.6293, 0.3145, 0.5536, 0.4029, 0.6351, 0.3994, 0.6801, 0.3948, 0.661, 0.3972, 0.6215, 0.3255, 0.6514, 0.3191, 0.6743, 0.3163, 0.6293, 0.3242, 0.6112, 0.2781, 0.3569, 0.2557, 0.2723, 0.27, 0.2681, 0.2754, 0.3034, 0.618, 0.4947, 0.6212, 0.5424, 0.5994, 0.5298, 0.6083, 0.5065, 0.3634, 0.8102, 0.3583, 0.757, 0.3634, 0.7358, 0.3698, 0.7647, 0.3547, 0.9185, 0.3479, 0.9017, 0.3479, 0.834, 0.3581, 0.8744, 0.3022, 0.3387, 0.2781, 0.3569, 0.2754, 0.3034, 0.3043, 0.2974, 0.7996, 0.8086, 0.7872, 0.8086, 0.788, 0.7318, 0.7978, 0.719, 0.3985, 0.7176, 0.3947, 0.7092, 0.3994, 0.6801, 0.4041, 0.6869, 0.562, 0.683, 0.562, 0.7139, 0.558, 0.7145, 0.5557, 0.6876, 0.7552, 0.978, 0.7511, 0.9775, 0.7469, 0.9434, 0.7552, 0.9343, 0.3565, 0.579, 0.3502, 0.5649, 0.3463, 0.5328, 0.356, 0.5327, 0.4174, 0.6865, 0.4241, 0.7411, 0.4189, 0.7473, 0.4159, 0.6983, 0.5557, 0.5752, 0.5591, 0.5778, 0.561, 0.6353, 0.5574, 0.6271, 0.4271, 0.7102, 0.4241, 0.7411, 0.4174, 0.6865, 0.4242, 0.6903, 0.5628, 0.8685, 0.5551, 0.9104, 0.5527, 0.8751, 0.5567, 0.8701, 0.2861, 0.2244, 0.2874, 0.2434, 0.2732, 0.2587, 0.2761, 0.2261, 0.3442, 0.7457, 0.3326, 0.7152, 0.3366, 0.6892, 0.344, 0.7135, 0.3947, 0.7092, 0.3882, 0.7268, 0.3853, 0.7033, 0.3902, 0.6848, 0.3366, 0.6892, 0.3326, 0.7152, 0.3257, 0.7003, 0.33, 0.6739, 0.3994, 0.6801, 0.3947, 0.7092, 0.3902, 0.6848, 0.3948, 0.661, 0.33, 0.6739, 0.3257, 0.7003, 0.3191, 0.6743, 0.3255, 0.6514, 0.3043, 0.2974, 0.2874, 0.2434, 0.2957, 0.24, 0.2967, 0.2395, 0.4543, 0.08192, 0.4575, 0.08677, 0.4524, 0.1415, 0.4502, 0.0856, 0.3043, 0.2974, 0.2754, 0.3034, 0.2732, 0.2587, 0.2874, 0.2434, 0.3442, 0.7457, 0.3403, 0.7709, 0.3145, 0.7335, 0.3326, 0.7152, 0.2754, 0.3034, 0.27, 0.2681, 0.2732, 0.2587, 0.4518, 0.8105, 0.4555, 0.8193, 0.4518, 0.8551, 0.3009, 0.2149, 0.2943, 0.225, 0.2919, 0.2059, 0.2986, 0.1965, 0.3333, 0.6613, 0.33, 0.6739, 0.3255, 0.6514, 0.3291, 0.6365, 0.2943, 0.225, 0.2861, 0.2244, 0.285, 0.2079, 0.2919, 0.2059, 0.3388, 0.676, 0.3366, 0.6892, 0.33, 0.6739, 0.3333, 0.6613, 0.2861, 0.2244, 0.2761, 0.2261, 0.275, 0.2096, 0.285, 0.2079, 0.3463, 0.7002, 0.344, 0.7135, 0.3366, 0.6892, 0.3388, 0.676, 0.3133, 0.888, 0.3136, 0.9078, 0.3091, 0.9034, 0.3091, 0.8831, 0.5572, 0.852, 0.5567, 0.8701, 0.5527, 0.8751, 0.5527, 0.857, 0.4242, 0.6903, 0.4174, 0.6865, 0.417, 0.6756, 0.4231, 0.6798, 0.5628, 0.8504, 0.5628, 0.8685, 0.5567, 0.8701, 0.5572, 0.852, 0.4568, 0.9033, 0.4528, 0.9022, 0.4523, 0.8849, 0.4568, 0.8866, 0.5557, 0.639, 0.5574, 0.6271, 0.561, 0.6353, 0.5597, 0.6493, 0.7469, 0.9434, 0.7511, 0.9775, 0.7471, 0.9667, 0.7432, 0.9344, 0.4459, 0.6732, 0.4497, 0.6845, 0.4446, 0.6933, 0.4409, 0.684, 0.3061, 0.1903, 0.3009, 0.2149, 0.2986, 0.1965, 0.3044, 0.1722, 0.3291, 0.6365, 0.3255, 0.6514, 0.3242, 0.6112, 0.3275, 0.5939, 0.3145, 0.167, 0.3061, 0.1903, 0.3044, 0.1722, 0.3131, 0.1517, 0.3275, 0.5939, 0.3242, 0.6112, 0.3224, 0.5482, 0.3254, 0.5327, 0.7861, 0.9586, 0.7788, 0.9301, 0.7839, 0.9337, 0.7923, 0.9608, 0.781, 0.1056, 0.7872, 0.09638, 0.7875, 0.1257, 0.781, 0.1351, 0.7788, 0.9914, 0.7861, 0.9586, 0.7923, 0.9608, 0.7844, 0.9938, 0.4459, 0.5007, 0.4497, 0.5169, 0.4408, 0.5385, 0.4376, 0.5239, 0.7811, 0.359, 0.7845, 0.3158, 0.7889, 0.3104, 0.7882, 0.3525, 0.4376, 0.5239, 0.4408, 0.5385, 0.4404, 0.6041, 0.4362, 0.5908, 0.7511, 0.9775, 0.7389, 0.9947, 0.7345, 0.9866, 0.7471, 0.9667, 0.4362, 0.5908, 0.4404, 0.6041, 0.4497, 0.6845, 0.4459, 0.6732, 0.4231, 0.6798, 0.417, 0.6756, 0.4178, 0.6423, 0.4234, 0.6564, 0.2075, 0.9204, 0.2049, 0.9491, 0.199, 0.9463, 0.2012, 0.9255, 0.4234, 0.6564, 0.4178, 0.6423, 0.4207, 0.6131, 0.4261, 0.6261, 0.2064, 0.8976, 0.2075, 0.9204, 0.2012, 0.9255, 0.2011, 0.8997, 0.4261, 0.6261, 0.4207, 0.6131, 0.4239, 0.5892, 0.4293, 0.6007, 0.2056, 0.8752, 0.2064, 0.8976, 0.2011, 0.8997, 0.1999, 0.8781, 0.4293, 0.6007, 0.4239, 0.5892, 0.4238, 0.5687, 0.4299, 0.573, 0.2078, 0.8576, 0.2056, 0.8752, 0.1999, 0.8781, 0.2018, 0.8549, 0.4362, 0.5811, 0.4362, 0.6237, 0.4293, 0.6007, 0.4299, 0.573, 0.1999, 0.8781, 0.1932, 0.8837, 0.1934, 0.8622, 0.2018, 0.8549, 0.434, 0.6511, 0.4261, 0.6261, 0.4293, 0.6007, 0.4362, 0.6237, 0.3321, 0.6109, 0.3366, 0.6334, 0.3333, 0.6613, 0.3291, 0.6365, 0.434, 0.6511, 0.4305, 0.6697, 0.4234, 0.6564, 0.4261, 0.6261, 0.2012, 0.9255, 0.1939, 0.9282, 0.1933, 0.9063, 0.2011, 0.8997, 0.4231, 0.6798, 0.4234, 0.6564, 0.4305, 0.6697, 0.4268, 0.6993, 0.1939, 0.9282, 0.2012, 0.9255, 0.199, 0.9463, 0.1932, 0.9611, 0.5258, 0.9692, 0.5164, 0.9804, 0.5164, 0.9479, 0.5221, 0.963, 0.2075, 0.9204, 0.2122, 0.9391, 0.204, 0.9643, 0.2049, 0.9491, 0.4083, 0.5949, 0.4207, 0.6131, 0.4178, 0.6423, 0.4133, 0.6768, 0.7071, 0.8658, 0.7059, 0.8369, 0.7176, 0.8195, 0.7063, 0.9002, 0.4094, 0.5258, 0.4239, 0.5892, 0.4207, 0.6131, 0.4083, 0.5949, 0.7059, 0.8369, 0.7035, 0.8134, 0.7176, 0.7518, 0.7176, 0.8195, 0.4208, 0.5007, 0.4238, 0.5687, 0.4239, 0.5892, 0.4094, 0.5258, 0.7035, 0.8134, 0.7028, 0.7935, 0.709, 0.7267, 0.7176, 0.7518, 0.4319, 0.5195, 0.4299, 0.573, 0.4238, 0.5687, 0.4208, 0.5007, 0.7923, 0.9355, 0.7975, 0.9301, 0.8018, 0.9719, 0.7923, 0.9871, 0.4362, 0.5811, 0.4299, 0.573, 0.4319, 0.5195, 0.8018, 0.9719, 0.7975, 0.9301, 0.8043, 0.9307, 0.3354, 0.9002, 0.347, 0.9678, 0.3219, 0.9348, 0.3145, 0.8746, 0.545, 0.7317, 0.5305, 0.7743, 0.5442, 0.6519, 0.5557, 0.6213, 0.3377, 0.8307, 0.3354, 0.9002, 0.3145, 0.8746, 0.3263, 0.8126, 0.5557, 0.6213, 0.5442, 0.6519, 0.5432, 0.5486, 0.551, 0.5204, 0.347, 0.78, 0.3377, 0.8307, 0.3263, 0.8126, 0.3373, 0.7709, 0.551, 0.5204, 0.5432, 0.5486, 0.527, 0.5126, 0.5344, 0.4949, 0.7862, 0.7685, 0.7872, 0.8221, 0.7791, 0.826, 0.7726, 0.7725, 0.6828, 0.9924, 0.6713, 0.9918, 0.6655, 0.9423, 0.6836, 0.9423, 0.784, 0.7208, 0.7862, 0.7685, 0.7726, 0.7725, 0.7644, 0.719, 0.441, 0.7473, 0.451, 0.7793, 0.451, 0.8684, 0.4374, 0.8305, 0.7879, 0.4728, 0.8015, 0.4867, 0.8037, 0.5504, 0.7889, 0.5306, 0.4374, 0.8305, 0.451, 0.8684, 0.4488, 0.9278, 0.4369, 0.9043, 0.7195, 0.8064, 0.7644, 0.8207, 0.7607, 0.9343, 0.7195, 0.881, 0.4105, 0.9507, 0.4083, 0.8373, 0.4374, 0.8305, 0.4369, 0.9043, 0.7195, 0.8064, 0.7235, 0.7198, 0.7606, 0.719, 0.7644, 0.8207, 0.5981, 0.919, 0.606, 0.8242, 0.6303, 0.8369, 0.6303, 0.9563, 0.7726, 0.7725, 0.7791, 0.826, 0.7644, 0.8398, 0.5981, 0.919, 0.5885, 0.8643, 0.606, 0.8242, 0.7782, 0.5616, 0.7782, 0.4699, 0.7879, 0.4728, 0.7889, 0.5306, 0.4488, 0.9278, 0.4447, 0.9581, 0.4245, 0.9208, 0.4369, 0.9043, 0.2817, 0.1575, 0.2964, 0.1733, 0.2634, 0.221, 0.2566, 0.1718, 0.5628, 0.05429, 0.6035, -2.213e-09, 0.5992, 0.04555, 0.5815, 0.1087, 0.2277, 0.8983, 0.2393, 0.8549, 0.2409, 0.9265, 0.2277, 0.9629, 0.2122, 0.8873, 0.2277, 0.8549, 0.2277, 0.9599, 0.2155, 0.9636])
me_suzanne.materials.append(mat_material_005)
me_suzanne.update()
me_plane_001 = bpy.data.meshes.new('Plane.001')
me_plane_001.from_pydata([(-1.0, -1.0, 0.0), (1.0, -1.0, 0.0), (-1.0, 1.0, 0.0), (1.0, 1.0, 0.0)], [], [(0, 1, 3, 2)])
_uv = me_plane_001.uv_layers.new(name='UVMap')
_uv.uv.foreach_set('vector', [0.0, 0.0, 1.0, 0.0, 1.0, 1.0, 0.0, 1.0])
me_plane_001.materials.append(mat_material_008)
me_plane_001.update()
me_cylinder_001 = bpy.data.meshes.new('Cylinder.001')
me_cylinder_001.from_pydata([(0.0, 1.0, -1.0), (0.0, 1.0, 1.0), (0.1951, 0.9808, -1.0), (0.1951, 0.9808, 1.0), (0.3827, 0.9239, -1.0), (0.3827, 0.9239, 1.0), (0.5556, 0.8315, -1.0), (0.5556, 0.8315, 1.0), (0.7071, 0.7071, -1.0), (0.7071, 0.7071, 1.0), (0.8315, 0.5556, -1.0), (0.8315, 0.5556, 1.0), (0.9239, 0.3827, -1.0), (0.9239, 0.3827, 1.0), (0.9808, 0.1951, -1.0), (0.9808, 0.1951, 1.0), (1.0, 0.0, -1.0), (1.0, 0.0, 1.0), (0.9808, -0.1951, -1.0), (0.9808, -0.1951, 1.0), (0.9239, -0.3827, -1.0), (0.9239, -0.3827, 1.0), (0.8315, -0.5556, -1.0), (0.8315, -0.5556, 1.0), (0.7071, -0.7071, -1.0), (0.7071, -0.7071, 1.0), (0.5556, -0.8315, -1.0), (0.5556, -0.8315, 1.0), (0.3827, -0.9239, -1.0), (0.3827, -0.9239, 1.0), (0.1951, -0.9808, -1.0), (0.1951, -0.9808, 1.0), (0.0, -1.0, -1.0), (0.0, -1.0, 1.0), (-0.1951, -0.9808, -1.0), (-0.1951, -0.9808, 1.0), (-0.3827, -0.9239, -1.0), (-0.3827, -0.9239, 1.0), (-0.5556, -0.8315, -1.0), (-0.5556, -0.8315, 1.0), (-0.7071, -0.7071, -1.0), (-0.7071, -0.7071, 1.0), (-0.8315, -0.5556, -1.0), (-0.8315, -0.5556, 1.0), (-0.9239, -0.3827, -1.0), (-0.9239, -0.3827, 1.0), (-0.9808, -0.1951, -1.0), (-0.9808, -0.1951, 1.0), (-1.0, 0.0, -1.0), (-1.0, 0.0, 1.0), (-0.9808, 0.1951, -1.0), (-0.9808, 0.1951, 1.0), (-0.9239, 0.3827, -1.0), (-0.9239, 0.3827, 1.0), (-0.8315, 0.5556, -1.0), (-0.8315, 0.5556, 1.0), (-0.7071, 0.7071, -1.0), (-0.7071, 0.7071, 1.0), (-0.5556, 0.8315, -1.0), (-0.5556, 0.8315, 1.0), (-0.3827, 0.9239, -1.0), (-0.3827, 0.9239, 1.0), (-0.1951, 0.9808, -1.0), (-0.1951, 0.9808, 1.0)], [], [(0, 1, 3, 2), (2, 3, 5, 4), (4, 5, 7, 6), (6, 7, 9, 8), (8, 9, 11, 10), (10, 11, 13, 12), (12, 13, 15, 14), (14, 15, 17, 16), (16, 17, 19, 18), (18, 19, 21, 20), (20, 21, 23, 22), (22, 23, 25, 24), (24, 25, 27, 26), (26, 27, 29, 28), (28, 29, 31, 30), (30, 31, 33, 32), (32, 33, 35, 34), (34, 35, 37, 36), (36, 37, 39, 38), (38, 39, 41, 40), (40, 41, 43, 42), (42, 43, 45, 44), (44, 45, 47, 46), (46, 47, 49, 48), (48, 49, 51, 50), (50, 51, 53, 52), (52, 53, 55, 54), (54, 55, 57, 56), (56, 57, 59, 58), (58, 59, 61, 60), (3, 1, 63, 61, 59, 57, 55, 53, 51, 49, 47, 45, 43, 41, 39, 37, 35, 33, 31, 29, 27, 25, 23, 21, 19, 17, 15, 13, 11, 9, 7, 5), (60, 61, 63, 62), (62, 63, 1, 0), (0, 2, 4, 6, 8, 10, 12, 14, 16, 18, 20, 22, 24, 26, 28, 30, 32, 34, 36, 38, 40, 42, 44, 46, 48, 50, 52, 54, 56, 58, 60, 62)])
_uv = me_cylinder_001.uv_layers.new(name='UVMap')
_uv.uv.foreach_set('vector', [0.6533, 0.7379, 0.4997, 0.7379, 0.4997, 0.674, 0.6533, 0.674, 0.6533, 0.674, 0.4997, 0.674, 0.4997, 0.6138, 0.6533, 0.6138, 0.6533, 0.6138, 0.4997, 0.6138, 0.4997, 0.5597, 0.6533, 0.5597, 0.6533, 0.5597, 0.4997, 0.5597, 0.4997, 0.5136, 0.6533, 0.5136, 0.6533, 0.5136, 0.4997, 0.5136, 0.4997, 0.4676, 0.6533, 0.4676, 0.6533, 0.4676, 0.4997, 0.4676, 0.4997, 0.4134, 0.6533, 0.4134, 0.6533, 0.4134, 0.4997, 0.4134, 0.4997, 0.3533, 0.6533, 0.3533, 0.6533, 0.3533, 0.4997, 0.3533, 0.4997, 0.2894, 0.6533, 0.2894, 0.6533, 0.2894, 0.4997, 0.2894, 0.4997, 0.2242, 0.6533, 0.2242, 0.6533, 0.2242, 0.4997, 0.2242, 0.4997, 0.1604, 0.6533, 0.1604, 0.6533, 0.1604, 0.4997, 0.1604, 0.4997, 0.1002, 0.6533, 0.1002, 0.6533, 0.1002, 0.4997, 0.1002, 0.4997, 0.04605, 0.6533, 0.04605, 0.6533, 0.04605, 0.4997, 0.04605, 0.4997, 4.022e-09, 0.6533, -1.38e-08, 0.8068, 0.4676, 0.6533, 0.4676, 0.6533, 0.4134, 0.8068, 0.4134, 0.8068, 0.4134, 0.6533, 0.4134, 0.6533, 0.3533, 0.8068, 0.3533, 0.8068, 0.3533, 0.6533, 0.3533, 0.6533, 0.2894, 0.8068, 0.2894, 0.8068, 0.2894, 0.6533, 0.2894, 0.6533, 0.2242, 0.8068, 0.2242, 0.8068, 0.2242, 0.6533, 0.2242, 0.6533, 0.1604, 0.8068, 0.1604, 0.8068, 0.1604, 0.6533, 0.1604, 0.6533, 0.1002, 0.8068, 0.1002, 0.8068, 0.1002, 0.6533, 0.1002, 0.6533, 0.04605, 0.8068, 0.04605, 0.8068, 0.04605, 0.6533, 0.04605, 0.6533, 6.001e-09, 0.8068, -1.182e-08, 0.8068, 0.8891, 0.6533, 0.8891, 0.6533, 0.8349, 0.8068, 0.8349, 0.8068, 0.8349, 0.6533, 0.8349, 0.6533, 0.7748, 0.8068, 0.7748, 0.8068, 0.7748, 0.6533, 0.7748, 0.6533, 0.7109, 0.8068, 0.7109, 0.8068, 0.7109, 0.6533, 0.7109, 0.6533, 0.6458, 0.8068, 0.6458, 0.8068, 0.6458, 0.6533, 0.6458, 0.6533, 0.5819, 0.8068, 0.5819, 0.8068, 0.5819, 0.6533, 0.5819, 0.6533, 0.5217, 0.8068, 0.5217, 0.8068, 0.5217, 0.6533, 0.5217, 0.6533, 0.4676, 0.8068, 0.4676, 0.6533, 0.9812, 0.4997, 0.9812, 0.4997, 0.9271, 0.6533, 0.9271, 0.6533, 0.9271, 0.4997, 0.9271, 0.4997, 0.8669, 0.6533, 0.8669, 0.3464, 0.279, 0.3464, 0.3439, 0.3435, 0.4084, 0.3377, 0.4699, 0.3293, 0.5261, 0.3187, 0.5748, 0.3061, 0.6142, 0.2922, 0.6427, 0.2774, 0.6593, 0.2623, 0.6632, 0.2474, 0.6545, 0.2335, 0.6333, 0.2209, 0.6005, 0.2103, 0.5574, 0.2019, 0.5056, 0.1961, 0.4472, 0.1932, 0.3843, 0.1932, 0.3193, 0.1961, 0.2549, 0.2019, 0.1934, 0.2103, 0.1372, 0.2209, 0.08843, 0.2335, 0.04905, 0.2474, 0.02054, 0.2623, 0.003972, 0.2774, 2.934e-08, 0.2922, 0.008772, 0.3061, 0.02995, 0.3187, 0.06272, 0.3293, 0.1058, 0.3377, 0.1576, 0.3435, 0.2161, 0.6533, 0.8669, 0.4997, 0.8669, 0.4997, 0.803, 0.6533, 0.803, 0.6533, 0.803, 0.4997, 0.803, 0.4997, 0.7379, 0.6533, 0.7379, 0.4997, 0.3439, 0.4968, 0.4084, 0.491, 0.4699, 0.4826, 0.5261, 0.4719, 0.5748, 0.4594, 0.6142, 0.4454, 0.6427, 0.4306, 0.6593, 0.4155, 0.6632, 0.4007, 0.6545, 0.3868, 0.6333, 0.3742, 0.6005, 0.3636, 0.5574, 0.3552, 0.5056, 0.3494, 0.4472, 0.3464, 0.3843, 0.3464, 0.3193, 0.3494, 0.2549, 0.3552, 0.1934, 0.3636, 0.1372, 0.3742, 0.08843, 0.3868, 0.04905, 0.4007, 0.02054, 0.4155, 0.003972, 0.4306, 2.336e-08, 0.4454, 0.008772, 0.4594, 0.02995, 0.4719, 0.06272, 0.4826, 0.1058, 0.491, 0.1576, 0.4968, 0.2161, 0.4997, 0.279])
me_cylinder_001.materials.append(mat_material_004)
me_cylinder_001.update()
me_cylinder = bpy.data.meshes.new('Cylinder')
me_cylinder.from_pydata([(0.0, 1.0, -1.0), (0.0, 1.0, 1.0), (0.1951, 0.9808, -1.0), (0.1951, 0.9808, 1.0), (0.3827, 0.9239, -1.0), (0.3827, 0.9239, 1.0), (0.5556, 0.8315, -1.0), (0.5556, 0.8315, 1.0), (0.7071, 0.7071, -1.0), (0.7071, 0.7071, 1.0), (0.8315, 0.5556, -1.0), (0.8315, 0.5556, 1.0), (0.9239, 0.3827, -1.0), (0.9239, 0.3827, 1.0), (0.9808, 0.1951, -1.0), (0.9808, 0.1951, 1.0), (1.0, 0.0, -1.0), (1.0, 0.0, 1.0), (0.9808, -0.1951, -1.0), (0.9808, -0.1951, 1.0), (0.9239, -0.3827, -1.0), (0.9239, -0.3827, 1.0), (0.8315, -0.5556, -1.0), (0.8315, -0.5556, 1.0), (0.7071, -0.7071, -1.0), (0.7071, -0.7071, 1.0), (0.5556, -0.8315, -1.0), (0.5556, -0.8315, 1.0), (0.3827, -0.9239, -1.0), (0.3827, -0.9239, 1.0), (0.1951, -0.9808, -1.0), (0.1951, -0.9808, 1.0), (0.0, -1.0, -1.0), (0.0, -1.0, 1.0), (-0.1951, -0.9808, -1.0), (-0.1951, -0.9808, 1.0), (-0.3827, -0.9239, -1.0), (-0.3827, -0.9239, 1.0), (-0.5556, -0.8315, -1.0), (-0.5556, -0.8315, 1.0), (-0.7071, -0.7071, -1.0), (-0.7071, -0.7071, 1.0), (-0.8315, -0.5556, -1.0), (-0.8315, -0.5556, 1.0), (-0.9239, -0.3827, -1.0), (-0.9239, -0.3827, 1.0), (-0.9808, -0.1951, -1.0), (-0.9808, -0.1951, 1.0), (-1.0, 0.0, -1.0), (-1.0, 0.0, 1.0), (-0.9808, 0.1951, -1.0), (-0.9808, 0.1951, 1.0), (-0.9239, 0.3827, -1.0), (-0.9239, 0.3827, 1.0), (-0.8315, 0.5556, -1.0), (-0.8315, 0.5556, 1.0), (-0.7071, 0.7071, -1.0), (-0.7071, 0.7071, 1.0), (-0.5556, 0.8315, -1.0), (-0.5556, 0.8315, 1.0), (-0.3827, 0.9239, -1.0), (-0.3827, 0.9239, 1.0), (-0.1951, 0.9808, -1.0), (-0.1951, 0.9808, 1.0)], [], [(0, 1, 3, 2), (2, 3, 5, 4), (4, 5, 7, 6), (6, 7, 9, 8), (8, 9, 11, 10), (10, 11, 13, 12), (12, 13, 15, 14), (14, 15, 17, 16), (16, 17, 19, 18), (18, 19, 21, 20), (20, 21, 23, 22), (22, 23, 25, 24), (24, 25, 27, 26), (26, 27, 29, 28), (28, 29, 31, 30), (30, 31, 33, 32), (32, 33, 35, 34), (34, 35, 37, 36), (36, 37, 39, 38), (38, 39, 41, 40), (40, 41, 43, 42), (42, 43, 45, 44), (44, 45, 47, 46), (46, 47, 49, 48), (48, 49, 51, 50), (50, 51, 53, 52), (52, 53, 55, 54), (54, 55, 57, 56), (56, 57, 59, 58), (58, 59, 61, 60), (3, 1, 63, 61, 59, 57, 55, 53, 51, 49, 47, 45, 43, 41, 39, 37, 35, 33, 31, 29, 27, 25, 23, 21, 19, 17, 15, 13, 11, 9, 7, 5), (60, 61, 63, 62), (62, 63, 1, 0), (0, 2, 4, 6, 8, 10, 12, 14, 16, 18, 20, 22, 24, 26, 28, 30, 32, 34, 36, 38, 40, 42, 44, 46, 48, 50, 52, 54, 56, 58, 60, 62)])
_uv = me_cylinder.uv_layers.new(name='UVMap')
_uv.uv.foreach_set('vector', [0.6533, 0.7379, 0.4997, 0.7379, 0.4997, 0.674, 0.6533, 0.674, 0.6533, 0.674, 0.4997, 0.674, 0.4997, 0.6138, 0.6533, 0.6138, 0.6533, 0.6138, 0.4997, 0.6138, 0.4997, 0.5597, 0.6533, 0.5597, 0.6533, 0.5597, 0.4997, 0.5597, 0.4997, 0.5136, 0.6533, 0.5136, 0.6533, 0.5136, 0.4997, 0.5136, 0.4997, 0.4676, 0.6533, 0.4676, 0.6533, 0.4676, 0.4997, 0.4676, 0.4997, 0.4134, 0.6533, 0.4134, 0.6533, 0.4134, 0.4997, 0.4134, 0.4997, 0.3533, 0.6533, 0.3533, 0.6533, 0.3533, 0.4997, 0.3533, 0.4997, 0.2894, 0.6533, 0.2894, 0.6533, 0.2894, 0.4997, 0.2894, 0.4997, 0.2242, 0.6533, 0.2242, 0.6533, 0.2242, 0.4997, 0.2242, 0.4997, 0.1604, 0.6533, 0.1604, 0.6533, 0.1604, 0.4997, 0.1604, 0.4997, 0.1002, 0.6533, 0.1002, 0.6533, 0.1002, 0.4997, 0.1002, 0.4997, 0.04605, 0.6533, 0.04605, 0.6533, 0.04605, 0.4997, 0.04605, 0.4997, 4.022e-09, 0.6533, -1.38e-08, 0.8068, 0.4676, 0.6533, 0.4676, 0.6533, 0.4134, 0.8068, 0.4134, 0.8068, 0.4134, 0.6533, 0.4134, 0.6533, 0.3533, 0.8068, 0.3533, 0.8068, 0.3533, 0.6533, 0.3533, 0.6533, 0.2894, 0.8068, 0.2894, 0.8068, 0.2894, 0.6533, 0.2894, 0.6533, 0.2242, 0.8068, 0.2242, 0.8068, 0.2242, 0.6533, 0.2242, 0.6533, 0.1604, 0.8068, 0.1604, 0.8068, 0.1604, 0.6533, 0.1604, 0.6533, 0.1002, 0.8068, 0.1002, 0.8068, 0.1002, 0.6533, 0.1002, 0.6533, 0.04605, 0.8068, 0.04605, 0.8068, 0.04605, 0.6533, 0.04605, 0.6533, 6.001e-09, 0.8068, -1.182e-08, 0.8068, 0.8891, 0.6533, 0.8891, 0.6533, 0.8349, 0.8068, 0.8349, 0.8068, 0.8349, 0.6533, 0.8349, 0.6533, 0.7748, 0.8068, 0.7748, 0.8068, 0.7748, 0.6533, 0.7748, 0.6533, 0.7109, 0.8068, 0.7109, 0.8068, 0.7109, 0.6533, 0.7109, 0.6533, 0.6458, 0.8068, 0.6458, 0.8068, 0.6458, 0.6533, 0.6458, 0.6533, 0.5819, 0.8068, 0.5819, 0.8068, 0.5819, 0.6533, 0.5819, 0.6533, 0.5217, 0.8068, 0.5217, 0.8068, 0.5217, 0.6533, 0.5217, 0.6533, 0.4676, 0.8068, 0.4676, 0.6533, 0.9812, 0.4997, 0.9812, 0.4997, 0.9271, 0.6533, 0.9271, 0.6533, 0.9271, 0.4997, 0.9271, 0.4997, 0.8669, 0.6533, 0.8669, 0.3464, 0.279, 0.3464, 0.3439, 0.3435, 0.4084, 0.3377, 0.4699, 0.3293, 0.5261, 0.3187, 0.5748, 0.3061, 0.6142, 0.2922, 0.6427, 0.2774, 0.6593, 0.2623, 0.6632, 0.2474, 0.6545, 0.2335, 0.6333, 0.2209, 0.6005, 0.2103, 0.5574, 0.2019, 0.5056, 0.1961, 0.4472, 0.1932, 0.3843, 0.1932, 0.3193, 0.1961, 0.2549, 0.2019, 0.1934, 0.2103, 0.1372, 0.2209, 0.08843, 0.2335, 0.04905, 0.2474, 0.02054, 0.2623, 0.003972, 0.2774, 2.934e-08, 0.2922, 0.008772, 0.3061, 0.02995, 0.3187, 0.06272, 0.3293, 0.1058, 0.3377, 0.1576, 0.3435, 0.2161, 0.6533, 0.8669, 0.4997, 0.8669, 0.4997, 0.803, 0.6533, 0.803, 0.6533, 0.803, 0.4997, 0.803, 0.4997, 0.7379, 0.6533, 0.7379, 0.4997, 0.3439, 0.4968, 0.4084, 0.491, 0.4699, 0.4826, 0.5261, 0.4719, 0.5748, 0.4594, 0.6142, 0.4454, 0.6427, 0.4306, 0.6593, 0.4155, 0.6632, 0.4007, 0.6545, 0.3868, 0.6333, 0.3742, 0.6005, 0.3636, 0.5574, 0.3552, 0.5056, 0.3494, 0.4472, 0.3464, 0.3843, 0.3464, 0.3193, 0.3494, 0.2549, 0.3552, 0.1934, 0.3636, 0.1372, 0.3742, 0.08843, 0.3868, 0.04905, 0.4007, 0.02054, 0.4155, 0.003972, 0.4306, 2.336e-08, 0.4454, 0.008772, 0.4594, 0.02995, 0.4719, 0.06272, 0.4826, 0.1058, 0.491, 0.1576, 0.4968, 0.2161, 0.4997, 0.279])
me_cylinder.materials.append(mat_material_003)
me_cylinder.update()
me_cube_002 = bpy.data.meshes.new('Cube.002')
me_cube_002.from_pydata([(-1.0, -1.0, -1.0), (-1.0, -1.0, 1.0), (-1.0, 1.0, -1.0), (-1.0, 1.0, 1.0), (1.0, -1.0, -1.0), (1.0, -1.0, 1.0), (1.0, 1.0, -1.0), (1.0, 1.0, 1.0)], [], [(0, 1, 3, 2), (2, 3, 7, 6), (6, 7, 5, 4), (4, 5, 1, 0), (2, 6, 4, 0), (7, 3, 1, 5)])
_uv = me_cube_002.uv_layers.new(name='UVMap')
_uv.uv.foreach_set('vector', [0.3087, 0.5, 0.1932, 0.5, 0.1932, 0.0, 0.3087, -1.341e-08, 0.497, -1.567e-08, 0.497, 0.3068, 0.3087, 0.3068, 0.3087, 2.804e-08, 0.6853, -4.514e-09, 0.6853, 0.3068, 0.497, 0.3068, 0.497, 3.92e-08, 0.3087, 1.0, 0.1932, 1.0, 0.1932, 0.5, 0.3087, 0.5, 0.4243, 0.5, 0.4243, 1.0, 0.3087, 1.0, 0.3087, 0.5, 0.5398, 0.5, 0.5398, 1.0, 0.4243, 1.0, 0.4243, 0.5])
me_cube_002.materials.append(mat_material_002)
me_cube_002.update()
me_cube_003 = bpy.data.meshes.new('Cube.003')
me_cube_003.from_pydata([(1.0, 1.0, 1.0), (1.0, 1.0, -1.0), (1.0, -1.0, 1.0), (1.0, -1.0, -1.0), (-1.0, 1.0, 1.0), (-1.0, 1.0, -1.0), (-1.0, -1.0, 1.0), (-1.0, -1.0, -1.0)], [], [(0, 4, 6, 2), (3, 2, 6, 7), (7, 6, 4, 5), (5, 1, 3, 7), (1, 0, 2, 3), (5, 4, 0, 1)])
_uv = me_cube_003.uv_layers.new(name='UVMap')
_uv.uv.foreach_set('vector', [0.3148, -1.457e-08, 0.3148, 0.5, 0.1668, 0.5, 0.1668, 0.0, 0.4628, 0.5, 0.3148, 0.5, 0.3148, 1.524e-08, 0.4628, 6.687e-10, 0.6109, 0.5, 0.4628, 0.5, 0.4628, 6.687e-10, 0.6109, -1.39e-08, 0.7589, 1.337e-09, 0.7589, 0.5, 0.6109, 0.5, 0.6109, 1.59e-08, 0.3148, 1.0, 0.1668, 1.0, 0.1668, 0.5, 0.3148, 0.5, 0.4628, 1.0, 0.3148, 1.0, 0.3148, 0.5, 0.4628, 0.5])
me_cube_003.materials.append(mat_material_001)
me_cube_003.use_mirror_vertex_groups = False
me_cube_003.update()
me_plane_002 = bpy.data.meshes.new('Plane.002')
me_plane_002.from_pydata([(-1.0, -1.0, 0.0), (1.0, -1.0, 0.0), (-1.0, 1.0, 0.0), (1.0, 1.0, 0.0)], [], [(0, 1, 3, 2)])
_uv = me_plane_002.uv_layers.new(name='UVMap')
_uv.uv.foreach_set('vector', [0.2326, 1.0, 0.2326, -2.98e-08, 0.3856, -5.318e-08, 0.3856, 1.0])
me_plane_002.materials.append(mat_material)
me_plane_002.update()
me_plane_003 = bpy.data.meshes.new('Plane.003')
me_plane_003.from_pydata([(-1.0, -1.0, 0.0), (1.0, -1.0, 0.0), (-1.0, 1.0, 0.0), (1.0, 1.0, 0.0)], [], [(0, 1, 3, 2)])
_uv = me_plane_003.uv_layers.new(name='UVMap')
_uv.uv.foreach_set('vector', [0.2326, 1.0, 0.2326, -2.98e-08, 0.3856, -5.318e-08, 0.3856, 1.0])
me_plane_003.materials.append(mat_material_011)
me_plane_003.update()
me_plane_005 = bpy.data.meshes.new('Plane.005')
me_plane_005.from_pydata([(-1.0, -1.0, 0.0), (1.0, -1.0, 0.0), (-1.0, 1.0, 0.0), (1.0, 1.0, 0.0)], [], [(0, 1, 3, 2)])
_uv = me_plane_005.uv_layers.new(name='UVMap')
_uv.uv.foreach_set('vector', [0.1932, 1.0, 0.1932, 0.0, 0.4243, -2.682e-08, 0.4243, 1.0])
me_plane_005.materials.append(mat_material_007)
me_plane_005.update()

# ---- curves / text
txt_text_001 = bpy.data.curves.new('Text.001', 'FONT')
txt_text_001.dimensions = '2D'
txt_text_001.body = 'Assign-2'
txt_text_001.extrude = 0.1
txt_text = bpy.data.curves.new('Text', 'FONT')
txt_text.dimensions = '2D'
txt_text.body = 'CG'
txt_text.extrude = 0.1

# ---- objects
ob_text_001 = bpy.data.objects.new('Text.001', txt_text_001)
ob_text = bpy.data.objects.new('Text', txt_text)
ob_suzanne = bpy.data.objects.new('Suzanne', me_suzanne)
ob_sun = bpy.data.objects.new('Sun', light_sun)
ob_plane_001 = bpy.data.objects.new('Plane.001', me_plane_001)
ob_light_001 = bpy.data.objects.new('Light.001', light_light_001)
ob_cylinder_001 = bpy.data.objects.new('Cylinder.001', me_cylinder_001)
ob_cylinder = bpy.data.objects.new('Cylinder', me_cylinder)
ob_cube_002 = bpy.data.objects.new('Cube.002', me_cube_002)
ob_cube_003 = bpy.data.objects.new('Cube.003', me_cube_003)
ob_camera_001 = bpy.data.objects.new('Camera.001', cam_camera)
ob_plane_002 = bpy.data.objects.new('Plane.002', me_plane_002)
ob_plane_003 = bpy.data.objects.new('Plane.003', me_plane_003)
ob_plane_005 = bpy.data.objects.new('Plane.005', me_plane_005)

# ---- transforms, parenting, visibility, modifiers, constraints
ob_text_001.location = (-0.6042, 1.961, 1.819)
ob_text_001.rotation_euler = (1.531, -0.0, -1.344)
ob_text_001.scale = (1.0, 1.425, 1.0)
ob_text.location = (-0.4543, 1.067, 2.819)
ob_text.rotation_euler = (1.614, -0.02607, -1.337)
ob_suzanne.location = (-0.5047, -2.873, 2.391)
ob_suzanne.rotation_euler = (0.0, -0.0, -1.612)
ob_suzanne.scale = (1.0, 1.0, 1.032)
ob_sun.location = (-13.67, -0.1803, 5.585)
ob_sun.rotation_euler = (1.017, -1.059, -1.283)
ob_sun.scale = (4.024, 1.771, 1.528)
ob_plane_001.location = (-4.681, -1.488, -1.019)
ob_plane_001.scale = (6.562, 4.296, 0.7436)
ob_light_001.location = (-1.246, 0.2163, 4.477)
ob_light_001.rotation_euler = (0.6503, 0.05522, 1.866)
ob_light_001.lock_rotations_4d = False
ob_light_001.empty_display_type = 'ARROWS'
ob_light_001.color = (0.0, 0.0, 0.0, 0.0)
ob_light_001.lineart.crease_threshold = 0.0
ob_cylinder_001.location = (-1.024, -2.887, 1.247)
ob_cylinder_001.rotation_euler = (-0.00111, 0.002197, -0.05912)
ob_cylinder_001.scale = (0.5785, 0.6071, 0.2307)
ob_cylinder.location = (-1.035, -2.886, 0.01848)
ob_cylinder.scale = (1.0, 1.0, 0.9712)
ob_cube_002.location = (-0.07605, 0.4123, 1.143)
ob_cube_002.rotation_euler = (0.0, -0.0, 0.2244)
ob_cube_002.scale = (0.3079, 0.8539, 0.299)
ob_cube_003.location = (-0.1219, 0.3993, -0.163)
ob_cube_003.rotation_euler = (0.0, -0.0, 0.2074)
ob_cube_003.lock_rotations_4d = False
ob_cube_003.empty_display_type = 'ARROWS'
ob_cube_003.lineart.crease_threshold = 0.0
ob_camera_001.location = (-7.604, -3.231, 1.164)
ob_camera_001.rotation_euler = (1.635, -0.01644, 5.004)
ob_camera_001.scale = (1.006, 0.9566, 0.6588)
ob_camera_001.lock_rotations_4d = False
ob_camera_001.empty_display_type = 'ARROWS'
ob_camera_001.color = (0.0, 0.0, 0.0, 0.0)
ob_camera_001.display_type = 'WIRE'
ob_camera_001.lineart.crease_threshold = 0.0
ob_plane_002.location = (1.756, -1.439, 2.465)
ob_plane_002.rotation_euler = (-0.0, -1.599, -0.0)
ob_plane_002.scale = (5.196, 5.421, 4.376)
ob_plane_003.location = (-0.9767, 2.721, 2.374)
ob_plane_003.rotation_euler = (1.578, -0.0, 0.0)
ob_plane_003.scale = (3.287, 4.512, 1.001)
ob_plane_005.location = (1.307, -1.789, 6.733)
ob_plane_005.scale = (-1.704, 5.06, 1.0)

# ---- collection membership
col_collection.objects.link(ob_text_001)
col_collection.objects.link(ob_text)
col_collection.objects.link(ob_suzanne)
col_collection.objects.link(ob_sun)
col_collection.objects.link(ob_plane_001)
col_collection.objects.link(ob_light_001)
col_collection.objects.link(ob_cylinder_001)
col_collection.objects.link(ob_cylinder)
col_collection.objects.link(ob_cube_002)
col_collection.objects.link(ob_cube_003)
col_collection.objects.link(ob_camera_001)
col_collection.objects.link(ob_plane_002)
col_collection.objects.link(ob_plane_003)
col_collection.objects.link(ob_plane_005)

# ---- scene / render settings (as saved in the file)
scene.camera = ob_camera_001
scene.frame_start = 1; scene.frame_end = 250; scene.frame_set(1)
scene.render.engine = 'BLENDER_EEVEE_NEXT'
scene.cycles.sampling_pattern = 'TABULATED_SOBOL'
bpy.context.view_layer.update()

